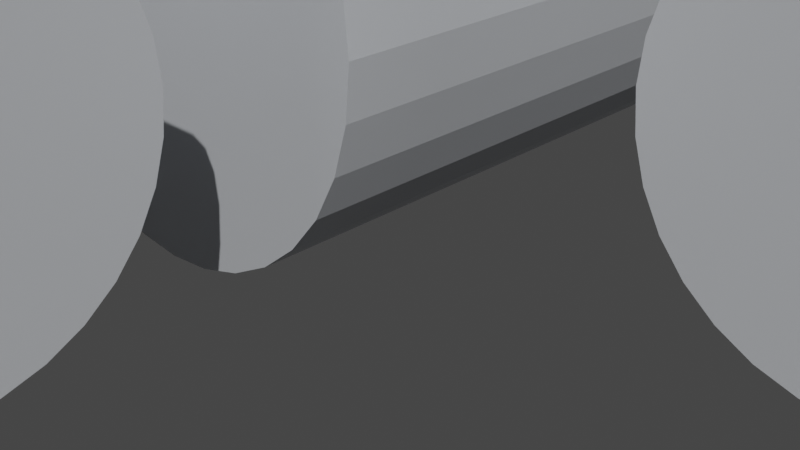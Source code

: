 # Source: MOD-005_Orbitals_Habitat_Alpha.blend  (saved by Blender 3.6.11; exported with 4.5.12 LTS)
import bpy
from mathutils import Matrix  # noqa: F401  (used for matrix-valued properties, if any)

bpy.ops.wm.read_factory_settings(use_empty=True)
scene = bpy.context.scene
scene.name = 'Scene'

# ---- collections
col_collection = bpy.data.collections.new('Collection'); scene.collection.children.link(col_collection)

# ---- materials (node trees are filled in below, after node groups)
mat_titanio = bpy.data.materials.new('Titanio')
mat_titanio.use_transparent_shadow = False
mat_visor = bpy.data.materials.new('Visor')
mat_visor.use_transparent_shadow = False

# ---- material node trees
mat_titanio.use_nodes = True; mat_titanio.node_tree.nodes.clear()
_N = mat_titanio.node_tree.nodes; _L = mat_titanio.node_tree.links
n0 = _N.new('ShaderNodeOutputMaterial'); n0.name = 'Material Output'; n0.location = (0, 0)
n1 = _N.new('ShaderNodeBsdfPrincipled'); n1.name = 'Principled BSDF'; n1.location = (0, 0)
n1.distribution = 'GGX'
n1.subsurface_method = 'RANDOM_WALK_SKIN'
n1.inputs[0].default_value = (0.6, 0.62, 0.65, 1.0)
n1.inputs[1].default_value = 0.6
n1.inputs[3].default_value = 1.45
n1.inputs[27].default_value = (0.0, 0.0, 0.0, 1.0)
n1.inputs[28].default_value = 1.0
_L.new(n1.outputs[0], n0.inputs[0])
n0.is_active_output = True
mat_visor.use_nodes = True; mat_visor.node_tree.nodes.clear()
_N = mat_visor.node_tree.nodes; _L = mat_visor.node_tree.links
n0 = _N.new('ShaderNodeOutputMaterial'); n0.name = 'Material Output'; n0.location = (0, 0)
n1 = _N.new('ShaderNodeBsdfPrincipled'); n1.name = 'Principled BSDF'; n1.location = (0, 0)
n1.distribution = 'GGX'
n1.subsurface_method = 'RANDOM_WALK_SKIN'
n1.inputs[0].default_value = (0.6, 0.85, 0.95, 1.0)
n1.inputs[2].default_value = 0.1
n1.inputs[3].default_value = 1.45
n1.inputs[27].default_value = (0.0, 0.0, 0.0, 1.0)
n1.inputs[28].default_value = 1.0
_L.new(n1.outputs[0], n0.inputs[0])
n0.is_active_output = True

# ---- world
world_world = bpy.data.worlds.new('World'); scene.world = world_world
world_world.use_nodes = True; world_world.node_tree.nodes.clear()
_N = world_world.node_tree.nodes; _L = world_world.node_tree.links
n0 = _N.new('ShaderNodeOutputWorld'); n0.name = 'World Output'; n0.location = (300, 300)
n1 = _N.new('ShaderNodeBackground'); n1.name = 'Background'; n1.location = (10, 300)
n1.inputs[0].default_value = (0.05088, 0.05088, 0.05088, 1.0)
_L.new(n1.outputs[0], n0.inputs[0])
n0.is_active_output = True
world_world.color = (0.05088, 0.05088, 0.05088)
world_world.use_sun_shadow = False
world_world.sun_shadow_jitter_overblur = 0.0

# ---- cameras
cam_camera_005 = bpy.data.cameras.new('Camera.005')

# ---- lights
light_sun_004 = bpy.data.lights.new('Sun.004', 'SUN')
light_sun_004.transmission_factor = 0.0
light_sun_004.energy = 5.0
light_fill_004 = bpy.data.lights.new('Fill.004', 'AREA')
light_fill_004.transmission_factor = 0.0
light_fill_004.energy = 1.571
light_fill_004.shadow_maximum_resolution = 0.006
light_fill_004.use_absolute_resolution = True
light_fill_004.size = 5.0

# ---- meshes
me_cylinder = bpy.data.meshes.new('Cylinder')
me_cylinder.from_pydata([(0.0, 2.5, -3.0), (0.0, 2.5, 3.0), (0.4877, 2.452, -3.0), (0.4877, 2.452, 3.0), (0.9567, 2.31, -3.0), (0.9567, 2.31, 3.0), (1.389, 2.079, -3.0), (1.389, 2.079, 3.0), (1.768, 1.768, -3.0), (1.768, 1.768, 3.0), (2.079, 1.389, -3.0), (2.079, 1.389, 3.0), (2.31, 0.9567, -3.0), (2.31, 0.9567, 3.0), (2.452, 0.4877, -3.0), (2.452, 0.4877, 3.0), (2.5, 0.0, -3.0), (2.5, 0.0, 3.0), (2.452, -0.4877, -3.0), (2.452, -0.4877, 3.0), (2.31, -0.9567, -3.0), (2.31, -0.9567, 3.0), (2.079, -1.389, -3.0), (2.079, -1.389, 3.0), (1.768, -1.768, -3.0), (1.768, -1.768, 3.0), (1.389, -2.079, -3.0), (1.389, -2.079, 3.0), (0.9567, -2.31, -3.0), (0.9567, -2.31, 3.0), (0.4877, -2.452, -3.0), (0.4877, -2.452, 3.0), (0.0, -2.5, -3.0), (0.0, -2.5, 3.0), (-0.4877, -2.452, -3.0), (-0.4877, -2.452, 3.0), (-0.9567, -2.31, -3.0), (-0.9567, -2.31, 3.0), (-1.389, -2.079, -3.0), (-1.389, -2.079, 3.0), (-1.768, -1.768, -3.0), (-1.768, -1.768, 3.0), (-2.079, -1.389, -3.0), (-2.079, -1.389, 3.0), (-2.31, -0.9567, -3.0), (-2.31, -0.9567, 3.0), (-2.452, -0.4877, -3.0), (-2.452, -0.4877, 3.0), (-2.5, 0.0, -3.0), (-2.5, 0.0, 3.0), (-2.452, 0.4877, -3.0), (-2.452, 0.4877, 3.0), (-2.31, 0.9567, -3.0), (-2.31, 0.9567, 3.0), (-2.079, 1.389, -3.0), (-2.079, 1.389, 3.0), (-1.768, 1.768, -3.0), (-1.768, 1.768, 3.0), (-1.389, 2.079, -3.0), (-1.389, 2.079, 3.0), (-0.9567, 2.31, -3.0), (-0.9567, 2.31, 3.0), (-0.4877, 2.452, -3.0), (-0.4877, 2.452, 3.0)], [], [(0, 1, 3, 2), (2, 3, 5, 4), (4, 5, 7, 6), (6, 7, 9, 8), (8, 9, 11, 10), (10, 11, 13, 12), (12, 13, 15, 14), (14, 15, 17, 16), (16, 17, 19, 18), (18, 19, 21, 20), (20, 21, 23, 22), (22, 23, 25, 24), (24, 25, 27, 26), (26, 27, 29, 28), (28, 29, 31, 30), (30, 31, 33, 32), (32, 33, 35, 34), (34, 35, 37, 36), (36, 37, 39, 38), (38, 39, 41, 40), (40, 41, 43, 42), (42, 43, 45, 44), (44, 45, 47, 46), (46, 47, 49, 48), (48, 49, 51, 50), (50, 51, 53, 52), (52, 53, 55, 54), (54, 55, 57, 56), (56, 57, 59, 58), (58, 59, 61, 60), (3, 1, 63, 61, 59, 57, 55, 53, 51, 49, 47, 45, 43, 41, 39, 37, 35, 33, 31, 29, 27, 25, 23, 21, 19, 17, 15, 13, 11, 9, 7, 5), (60, 61, 63, 62), (62, 63, 1, 0), (0, 2, 4, 6, 8, 10, 12, 14, 16, 18, 20, 22, 24, 26, 28, 30, 32, 34, 36, 38, 40, 42, 44, 46, 48, 50, 52, 54, 56, 58, 60, 62)])
_uv = me_cylinder.uv_layers.new(name='UVMap')
_uv.uv.foreach_set('vector', [1.0, 0.5, 1.0, 1.0, 0.9688, 1.0, 0.9688, 0.5, 0.9688, 0.5, 0.9688, 1.0, 0.9375, 1.0, 0.9375, 0.5, 0.9375, 0.5, 0.9375, 1.0, 0.9062, 1.0, 0.9062, 0.5, 0.9062, 0.5, 0.9062, 1.0, 0.875, 1.0, 0.875, 0.5, 0.875, 0.5, 0.875, 1.0, 0.8438, 1.0, 0.8438, 0.5, 0.8438, 0.5, 0.8438, 1.0, 0.8125, 1.0, 0.8125, 0.5, 0.8125, 0.5, 0.8125, 1.0, 0.7812, 1.0, 0.7812, 0.5, 0.7812, 0.5, 0.7812, 1.0, 0.75, 1.0, 0.75, 0.5, 0.75, 0.5, 0.75, 1.0, 0.7188, 1.0, 0.7188, 0.5, 0.7188, 0.5, 0.7188, 1.0, 0.6875, 1.0, 0.6875, 0.5, 0.6875, 0.5, 0.6875, 1.0, 0.6562, 1.0, 0.6562, 0.5, 0.6562, 0.5, 0.6562, 1.0, 0.625, 1.0, 0.625, 0.5, 0.625, 0.5, 0.625, 1.0, 0.5938, 1.0, 0.5938, 0.5, 0.5938, 0.5, 0.5938, 1.0, 0.5625, 1.0, 0.5625, 0.5, 0.5625, 0.5, 0.5625, 1.0, 0.5312, 1.0, 0.5312, 0.5, 0.5312, 0.5, 0.5312, 1.0, 0.5, 1.0, 0.5, 0.5, 0.5, 0.5, 0.5, 1.0, 0.4688, 1.0, 0.4688, 0.5, 0.4688, 0.5, 0.4688, 1.0, 0.4375, 1.0, 0.4375, 0.5, 0.4375, 0.5, 0.4375, 1.0, 0.4062, 1.0, 0.4062, 0.5, 0.4062, 0.5, 0.4062, 1.0, 0.375, 1.0, 0.375, 0.5, 0.375, 0.5, 0.375, 1.0, 0.3438, 1.0, 0.3438, 0.5, 0.3438, 0.5, 0.3438, 1.0, 0.3125, 1.0, 0.3125, 0.5, 0.3125, 0.5, 0.3125, 1.0, 0.2812, 1.0, 0.2812, 0.5, 0.2812, 0.5, 0.2812, 1.0, 0.25, 1.0, 0.25, 0.5, 0.25, 0.5, 0.25, 1.0, 0.2188, 1.0, 0.2188, 0.5, 0.2188, 0.5, 0.2188, 1.0, 0.1875, 1.0, 0.1875, 0.5, 0.1875, 0.5, 0.1875, 1.0, 0.1562, 1.0, 0.1562, 0.5, 0.1562, 0.5, 0.1562, 1.0, 0.125, 1.0, 0.125, 0.5, 0.125, 0.5, 0.125, 1.0, 0.09375, 1.0, 0.09375, 0.5, 0.09375, 0.5, 0.09375, 1.0, 0.0625, 1.0, 0.0625, 0.5, 0.2968, 0.4854, 0.25, 0.49, 0.2032, 0.4854, 0.1582, 0.4717, 0.1167, 0.4496, 0.08029, 0.4197, 0.05045, 0.3833, 0.02827, 0.3418, 0.01461, 0.2968, 0.01, 0.25, 0.01461, 0.2032, 0.02827, 0.1582, 0.05045, 0.1167, 0.08029, 0.08029, 0.1167, 0.05045, 0.1582, 0.02827, 0.2032, 0.01461, 0.25, 0.01, 0.2968, 0.01461, 0.3418, 0.02827, 0.3833, 0.05045, 0.4197, 0.08029, 0.4496, 0.1167, 0.4717, 0.1582, 0.4854, 0.2032, 0.49, 0.25, 0.4854, 0.2968, 0.4717, 0.3418, 0.4496, 0.3833, 0.4197, 0.4197, 0.3833, 0.4496, 0.3418, 0.4717, 0.0625, 0.5, 0.0625, 1.0, 0.03125, 1.0, 0.03125, 0.5, 0.03125, 0.5, 0.03125, 1.0, 0.0, 1.0, 0.0, 0.5, 0.75, 0.49, 0.7968, 0.4854, 0.8418, 0.4717, 0.8833, 0.4496, 0.9197, 0.4197, 0.9496, 0.3833, 0.9717, 0.3418, 0.9854, 0.2968, 0.99, 0.25, 0.9854, 0.2032, 0.9717, 0.1582, 0.9496, 0.1167, 0.9197, 0.08029, 0.8833, 0.05045, 0.8418, 0.02827, 0.7968, 0.01461, 0.75, 0.01, 0.7032, 0.01461, 0.6582, 0.02827, 0.6167, 0.05045, 0.5803, 0.08029, 0.5504, 0.1167, 0.5283, 0.1582, 0.5146, 0.2032, 0.51, 0.25, 0.5146, 0.2968, 0.5283, 0.3418, 0.5504, 0.3833, 0.5803, 0.4197, 0.6167, 0.4496, 0.6582, 0.4717, 0.7032, 0.4854])
me_cylinder.materials.append(mat_titanio)
me_cylinder.update()
me_cylinder_001 = bpy.data.meshes.new('Cylinder.001')
me_cylinder_001.from_pydata([(0.0, 1.8, -2.0), (0.0, 1.8, 2.0), (0.3512, 1.765, -2.0), (0.3512, 1.765, 2.0), (0.6888, 1.663, -2.0), (0.6888, 1.663, 2.0), (1.0, 1.497, -2.0), (1.0, 1.497, 2.0), (1.273, 1.273, -2.0), (1.273, 1.273, 2.0), (1.497, 1.0, -2.0), (1.497, 1.0, 2.0), (1.663, 0.6888, -2.0), (1.663, 0.6888, 2.0), (1.765, 0.3512, -2.0), (1.765, 0.3512, 2.0), (1.8, 0.0, -2.0), (1.8, 0.0, 2.0), (1.765, -0.3512, -2.0), (1.765, -0.3512, 2.0), (1.663, -0.6888, -2.0), (1.663, -0.6888, 2.0), (1.497, -1.0, -2.0), (1.497, -1.0, 2.0), (1.273, -1.273, -2.0), (1.273, -1.273, 2.0), (1.0, -1.497, -2.0), (1.0, -1.497, 2.0), (0.6888, -1.663, -2.0), (0.6888, -1.663, 2.0), (0.3512, -1.765, -2.0), (0.3512, -1.765, 2.0), (0.0, -1.8, -2.0), (0.0, -1.8, 2.0), (-0.3512, -1.765, -2.0), (-0.3512, -1.765, 2.0), (-0.6888, -1.663, -2.0), (-0.6888, -1.663, 2.0), (-1.0, -1.497, -2.0), (-1.0, -1.497, 2.0), (-1.273, -1.273, -2.0), (-1.273, -1.273, 2.0), (-1.497, -1.0, -2.0), (-1.497, -1.0, 2.0), (-1.663, -0.6888, -2.0), (-1.663, -0.6888, 2.0), (-1.765, -0.3512, -2.0), (-1.765, -0.3512, 2.0), (-1.8, 0.0, -2.0), (-1.8, 0.0, 2.0), (-1.765, 0.3512, -2.0), (-1.765, 0.3512, 2.0), (-1.663, 0.6888, -2.0), (-1.663, 0.6888, 2.0), (-1.497, 1.0, -2.0), (-1.497, 1.0, 2.0), (-1.273, 1.273, -2.0), (-1.273, 1.273, 2.0), (-1.0, 1.497, -2.0), (-1.0, 1.497, 2.0), (-0.6888, 1.663, -2.0), (-0.6888, 1.663, 2.0), (-0.3512, 1.765, -2.0), (-0.3512, 1.765, 2.0)], [], [(0, 1, 3, 2), (2, 3, 5, 4), (4, 5, 7, 6), (6, 7, 9, 8), (8, 9, 11, 10), (10, 11, 13, 12), (12, 13, 15, 14), (14, 15, 17, 16), (16, 17, 19, 18), (18, 19, 21, 20), (20, 21, 23, 22), (22, 23, 25, 24), (24, 25, 27, 26), (26, 27, 29, 28), (28, 29, 31, 30), (30, 31, 33, 32), (32, 33, 35, 34), (34, 35, 37, 36), (36, 37, 39, 38), (38, 39, 41, 40), (40, 41, 43, 42), (42, 43, 45, 44), (44, 45, 47, 46), (46, 47, 49, 48), (48, 49, 51, 50), (50, 51, 53, 52), (52, 53, 55, 54), (54, 55, 57, 56), (56, 57, 59, 58), (58, 59, 61, 60), (3, 1, 63, 61, 59, 57, 55, 53, 51, 49, 47, 45, 43, 41, 39, 37, 35, 33, 31, 29, 27, 25, 23, 21, 19, 17, 15, 13, 11, 9, 7, 5), (60, 61, 63, 62), (62, 63, 1, 0), (0, 2, 4, 6, 8, 10, 12, 14, 16, 18, 20, 22, 24, 26, 28, 30, 32, 34, 36, 38, 40, 42, 44, 46, 48, 50, 52, 54, 56, 58, 60, 62)])
_uv = me_cylinder_001.uv_layers.new(name='UVMap')
_uv.uv.foreach_set('vector', [1.0, 0.5, 1.0, 1.0, 0.9688, 1.0, 0.9688, 0.5, 0.9688, 0.5, 0.9688, 1.0, 0.9375, 1.0, 0.9375, 0.5, 0.9375, 0.5, 0.9375, 1.0, 0.9062, 1.0, 0.9062, 0.5, 0.9062, 0.5, 0.9062, 1.0, 0.875, 1.0, 0.875, 0.5, 0.875, 0.5, 0.875, 1.0, 0.8438, 1.0, 0.8438, 0.5, 0.8438, 0.5, 0.8438, 1.0, 0.8125, 1.0, 0.8125, 0.5, 0.8125, 0.5, 0.8125, 1.0, 0.7812, 1.0, 0.7812, 0.5, 0.7812, 0.5, 0.7812, 1.0, 0.75, 1.0, 0.75, 0.5, 0.75, 0.5, 0.75, 1.0, 0.7188, 1.0, 0.7188, 0.5, 0.7188, 0.5, 0.7188, 1.0, 0.6875, 1.0, 0.6875, 0.5, 0.6875, 0.5, 0.6875, 1.0, 0.6562, 1.0, 0.6562, 0.5, 0.6562, 0.5, 0.6562, 1.0, 0.625, 1.0, 0.625, 0.5, 0.625, 0.5, 0.625, 1.0, 0.5938, 1.0, 0.5938, 0.5, 0.5938, 0.5, 0.5938, 1.0, 0.5625, 1.0, 0.5625, 0.5, 0.5625, 0.5, 0.5625, 1.0, 0.5312, 1.0, 0.5312, 0.5, 0.5312, 0.5, 0.5312, 1.0, 0.5, 1.0, 0.5, 0.5, 0.5, 0.5, 0.5, 1.0, 0.4688, 1.0, 0.4688, 0.5, 0.4688, 0.5, 0.4688, 1.0, 0.4375, 1.0, 0.4375, 0.5, 0.4375, 0.5, 0.4375, 1.0, 0.4062, 1.0, 0.4062, 0.5, 0.4062, 0.5, 0.4062, 1.0, 0.375, 1.0, 0.375, 0.5, 0.375, 0.5, 0.375, 1.0, 0.3438, 1.0, 0.3438, 0.5, 0.3438, 0.5, 0.3438, 1.0, 0.3125, 1.0, 0.3125, 0.5, 0.3125, 0.5, 0.3125, 1.0, 0.2812, 1.0, 0.2812, 0.5, 0.2812, 0.5, 0.2812, 1.0, 0.25, 1.0, 0.25, 0.5, 0.25, 0.5, 0.25, 1.0, 0.2188, 1.0, 0.2188, 0.5, 0.2188, 0.5, 0.2188, 1.0, 0.1875, 1.0, 0.1875, 0.5, 0.1875, 0.5, 0.1875, 1.0, 0.1562, 1.0, 0.1562, 0.5, 0.1562, 0.5, 0.1562, 1.0, 0.125, 1.0, 0.125, 0.5, 0.125, 0.5, 0.125, 1.0, 0.09375, 1.0, 0.09375, 0.5, 0.09375, 0.5, 0.09375, 1.0, 0.0625, 1.0, 0.0625, 0.5, 0.2968, 0.4854, 0.25, 0.49, 0.2032, 0.4854, 0.1582, 0.4717, 0.1167, 0.4496, 0.08029, 0.4197, 0.05045, 0.3833, 0.02827, 0.3418, 0.01461, 0.2968, 0.01, 0.25, 0.01461, 0.2032, 0.02827, 0.1582, 0.05045, 0.1167, 0.08029, 0.08029, 0.1167, 0.05045, 0.1582, 0.02827, 0.2032, 0.01461, 0.25, 0.01, 0.2968, 0.01461, 0.3418, 0.02827, 0.3833, 0.05045, 0.4197, 0.08029, 0.4496, 0.1167, 0.4717, 0.1582, 0.4854, 0.2032, 0.49, 0.25, 0.4854, 0.2968, 0.4717, 0.3418, 0.4496, 0.3833, 0.4197, 0.4197, 0.3833, 0.4496, 0.3418, 0.4717, 0.0625, 0.5, 0.0625, 1.0, 0.03125, 1.0, 0.03125, 0.5, 0.03125, 0.5, 0.03125, 1.0, 0.0, 1.0, 0.0, 0.5, 0.75, 0.49, 0.7968, 0.4854, 0.8418, 0.4717, 0.8833, 0.4496, 0.9197, 0.4197, 0.9496, 0.3833, 0.9717, 0.3418, 0.9854, 0.2968, 0.99, 0.25, 0.9854, 0.2032, 0.9717, 0.1582, 0.9496, 0.1167, 0.9197, 0.08029, 0.8833, 0.05045, 0.8418, 0.02827, 0.7968, 0.01461, 0.75, 0.01, 0.7032, 0.01461, 0.6582, 0.02827, 0.6167, 0.05045, 0.5803, 0.08029, 0.5504, 0.1167, 0.5283, 0.1582, 0.5146, 0.2032, 0.51, 0.25, 0.5146, 0.2968, 0.5283, 0.3418, 0.5504, 0.3833, 0.5803, 0.4197, 0.6167, 0.4496, 0.6582, 0.4717, 0.7032, 0.4854])
me_cylinder_001.materials.append(mat_titanio)
me_cylinder_001.update()
me_cube = bpy.data.meshes.new('Cube')
me_cube.from_pydata([(-1.0, -1.0, -1.0), (-1.0, -1.0, 1.0), (-1.0, 1.0, -1.0), (-1.0, 1.0, 1.0), (1.0, -1.0, -1.0), (1.0, -1.0, 1.0), (1.0, 1.0, -1.0), (1.0, 1.0, 1.0)], [], [(0, 1, 3, 2), (2, 3, 7, 6), (6, 7, 5, 4), (4, 5, 1, 0), (2, 6, 4, 0), (7, 3, 1, 5)])
_uv = me_cube.uv_layers.new(name='UVMap')
_uv.uv.foreach_set('vector', [0.375, 0.0, 0.625, 0.0, 0.625, 0.25, 0.375, 0.25, 0.375, 0.25, 0.625, 0.25, 0.625, 0.5, 0.375, 0.5, 0.375, 0.5, 0.625, 0.5, 0.625, 0.75, 0.375, 0.75, 0.375, 0.75, 0.625, 0.75, 0.625, 1.0, 0.375, 1.0, 0.125, 0.5, 0.375, 0.5, 0.375, 0.75, 0.125, 0.75, 0.625, 0.5, 0.875, 0.5, 0.875, 0.75, 0.625, 0.75])
me_cube.update()
me_cube_001 = bpy.data.meshes.new('Cube.001')
me_cube_001.from_pydata([(-1.0, -1.0, -1.0), (-1.0, -1.0, 1.0), (-1.0, 1.0, -1.0), (-1.0, 1.0, 1.0), (1.0, -1.0, -1.0), (1.0, -1.0, 1.0), (1.0, 1.0, -1.0), (1.0, 1.0, 1.0)], [], [(0, 1, 3, 2), (2, 3, 7, 6), (6, 7, 5, 4), (4, 5, 1, 0), (2, 6, 4, 0), (7, 3, 1, 5)])
_uv = me_cube_001.uv_layers.new(name='UVMap')
_uv.uv.foreach_set('vector', [0.375, 0.0, 0.625, 0.0, 0.625, 0.25, 0.375, 0.25, 0.375, 0.25, 0.625, 0.25, 0.625, 0.5, 0.375, 0.5, 0.375, 0.5, 0.625, 0.5, 0.625, 0.75, 0.375, 0.75, 0.375, 0.75, 0.625, 0.75, 0.625, 1.0, 0.375, 1.0, 0.125, 0.5, 0.375, 0.5, 0.375, 0.75, 0.125, 0.75, 0.625, 0.5, 0.875, 0.5, 0.875, 0.75, 0.625, 0.75])
me_cube_001.materials.append(mat_visor)
me_cube_001.update()
me_cube_002 = bpy.data.meshes.new('Cube.002')
me_cube_002.from_pydata([(-1.0, -1.0, -1.0), (-1.0, -1.0, 1.0), (-1.0, 1.0, -1.0), (-1.0, 1.0, 1.0), (1.0, -1.0, -1.0), (1.0, -1.0, 1.0), (1.0, 1.0, -1.0), (1.0, 1.0, 1.0)], [], [(0, 1, 3, 2), (2, 3, 7, 6), (6, 7, 5, 4), (4, 5, 1, 0), (2, 6, 4, 0), (7, 3, 1, 5)])
_uv = me_cube_002.uv_layers.new(name='UVMap')
_uv.uv.foreach_set('vector', [0.375, 0.0, 0.625, 0.0, 0.625, 0.25, 0.375, 0.25, 0.375, 0.25, 0.625, 0.25, 0.625, 0.5, 0.375, 0.5, 0.375, 0.5, 0.625, 0.5, 0.625, 0.75, 0.375, 0.75, 0.375, 0.75, 0.625, 0.75, 0.625, 1.0, 0.375, 1.0, 0.125, 0.5, 0.375, 0.5, 0.375, 0.75, 0.125, 0.75, 0.625, 0.5, 0.875, 0.5, 0.875, 0.75, 0.625, 0.75])
me_cube_002.update()
me_cube_003 = bpy.data.meshes.new('Cube.003')
me_cube_003.from_pydata([(-1.0, -1.0, -1.0), (-1.0, -1.0, 1.0), (-1.0, 1.0, -1.0), (-1.0, 1.0, 1.0), (1.0, -1.0, -1.0), (1.0, -1.0, 1.0), (1.0, 1.0, -1.0), (1.0, 1.0, 1.0)], [], [(0, 1, 3, 2), (2, 3, 7, 6), (6, 7, 5, 4), (4, 5, 1, 0), (2, 6, 4, 0), (7, 3, 1, 5)])
_uv = me_cube_003.uv_layers.new(name='UVMap')
_uv.uv.foreach_set('vector', [0.375, 0.0, 0.625, 0.0, 0.625, 0.25, 0.375, 0.25, 0.375, 0.25, 0.625, 0.25, 0.625, 0.5, 0.375, 0.5, 0.375, 0.5, 0.625, 0.5, 0.625, 0.75, 0.375, 0.75, 0.375, 0.75, 0.625, 0.75, 0.625, 1.0, 0.375, 1.0, 0.125, 0.5, 0.375, 0.5, 0.375, 0.75, 0.125, 0.75, 0.625, 0.5, 0.875, 0.5, 0.875, 0.75, 0.625, 0.75])
me_cube_003.update()
me_cylinder_002 = bpy.data.meshes.new('Cylinder.002')
me_cylinder_002.from_pydata([(0.0, 1.8, -2.0), (0.0, 1.8, 2.0), (0.3512, 1.765, -2.0), (0.3512, 1.765, 2.0), (0.6888, 1.663, -2.0), (0.6888, 1.663, 2.0), (1.0, 1.497, -2.0), (1.0, 1.497, 2.0), (1.273, 1.273, -2.0), (1.273, 1.273, 2.0), (1.497, 1.0, -2.0), (1.497, 1.0, 2.0), (1.663, 0.6888, -2.0), (1.663, 0.6888, 2.0), (1.765, 0.3512, -2.0), (1.765, 0.3512, 2.0), (1.8, 0.0, -2.0), (1.8, 0.0, 2.0), (1.765, -0.3512, -2.0), (1.765, -0.3512, 2.0), (1.663, -0.6888, -2.0), (1.663, -0.6888, 2.0), (1.497, -1.0, -2.0), (1.497, -1.0, 2.0), (1.273, -1.273, -2.0), (1.273, -1.273, 2.0), (1.0, -1.497, -2.0), (1.0, -1.497, 2.0), (0.6888, -1.663, -2.0), (0.6888, -1.663, 2.0), (0.3512, -1.765, -2.0), (0.3512, -1.765, 2.0), (0.0, -1.8, -2.0), (0.0, -1.8, 2.0), (-0.3512, -1.765, -2.0), (-0.3512, -1.765, 2.0), (-0.6888, -1.663, -2.0), (-0.6888, -1.663, 2.0), (-1.0, -1.497, -2.0), (-1.0, -1.497, 2.0), (-1.273, -1.273, -2.0), (-1.273, -1.273, 2.0), (-1.497, -1.0, -2.0), (-1.497, -1.0, 2.0), (-1.663, -0.6888, -2.0), (-1.663, -0.6888, 2.0), (-1.765, -0.3512, -2.0), (-1.765, -0.3512, 2.0), (-1.8, 0.0, -2.0), (-1.8, 0.0, 2.0), (-1.765, 0.3512, -2.0), (-1.765, 0.3512, 2.0), (-1.663, 0.6888, -2.0), (-1.663, 0.6888, 2.0), (-1.497, 1.0, -2.0), (-1.497, 1.0, 2.0), (-1.273, 1.273, -2.0), (-1.273, 1.273, 2.0), (-1.0, 1.497, -2.0), (-1.0, 1.497, 2.0), (-0.6888, 1.663, -2.0), (-0.6888, 1.663, 2.0), (-0.3512, 1.765, -2.0), (-0.3512, 1.765, 2.0)], [], [(0, 1, 3, 2), (2, 3, 5, 4), (4, 5, 7, 6), (6, 7, 9, 8), (8, 9, 11, 10), (10, 11, 13, 12), (12, 13, 15, 14), (14, 15, 17, 16), (16, 17, 19, 18), (18, 19, 21, 20), (20, 21, 23, 22), (22, 23, 25, 24), (24, 25, 27, 26), (26, 27, 29, 28), (28, 29, 31, 30), (30, 31, 33, 32), (32, 33, 35, 34), (34, 35, 37, 36), (36, 37, 39, 38), (38, 39, 41, 40), (40, 41, 43, 42), (42, 43, 45, 44), (44, 45, 47, 46), (46, 47, 49, 48), (48, 49, 51, 50), (50, 51, 53, 52), (52, 53, 55, 54), (54, 55, 57, 56), (56, 57, 59, 58), (58, 59, 61, 60), (3, 1, 63, 61, 59, 57, 55, 53, 51, 49, 47, 45, 43, 41, 39, 37, 35, 33, 31, 29, 27, 25, 23, 21, 19, 17, 15, 13, 11, 9, 7, 5), (60, 61, 63, 62), (62, 63, 1, 0), (0, 2, 4, 6, 8, 10, 12, 14, 16, 18, 20, 22, 24, 26, 28, 30, 32, 34, 36, 38, 40, 42, 44, 46, 48, 50, 52, 54, 56, 58, 60, 62)])
_uv = me_cylinder_002.uv_layers.new(name='UVMap')
_uv.uv.foreach_set('vector', [1.0, 0.5, 1.0, 1.0, 0.9688, 1.0, 0.9688, 0.5, 0.9688, 0.5, 0.9688, 1.0, 0.9375, 1.0, 0.9375, 0.5, 0.9375, 0.5, 0.9375, 1.0, 0.9062, 1.0, 0.9062, 0.5, 0.9062, 0.5, 0.9062, 1.0, 0.875, 1.0, 0.875, 0.5, 0.875, 0.5, 0.875, 1.0, 0.8438, 1.0, 0.8438, 0.5, 0.8438, 0.5, 0.8438, 1.0, 0.8125, 1.0, 0.8125, 0.5, 0.8125, 0.5, 0.8125, 1.0, 0.7812, 1.0, 0.7812, 0.5, 0.7812, 0.5, 0.7812, 1.0, 0.75, 1.0, 0.75, 0.5, 0.75, 0.5, 0.75, 1.0, 0.7188, 1.0, 0.7188, 0.5, 0.7188, 0.5, 0.7188, 1.0, 0.6875, 1.0, 0.6875, 0.5, 0.6875, 0.5, 0.6875, 1.0, 0.6562, 1.0, 0.6562, 0.5, 0.6562, 0.5, 0.6562, 1.0, 0.625, 1.0, 0.625, 0.5, 0.625, 0.5, 0.625, 1.0, 0.5938, 1.0, 0.5938, 0.5, 0.5938, 0.5, 0.5938, 1.0, 0.5625, 1.0, 0.5625, 0.5, 0.5625, 0.5, 0.5625, 1.0, 0.5312, 1.0, 0.5312, 0.5, 0.5312, 0.5, 0.5312, 1.0, 0.5, 1.0, 0.5, 0.5, 0.5, 0.5, 0.5, 1.0, 0.4688, 1.0, 0.4688, 0.5, 0.4688, 0.5, 0.4688, 1.0, 0.4375, 1.0, 0.4375, 0.5, 0.4375, 0.5, 0.4375, 1.0, 0.4062, 1.0, 0.4062, 0.5, 0.4062, 0.5, 0.4062, 1.0, 0.375, 1.0, 0.375, 0.5, 0.375, 0.5, 0.375, 1.0, 0.3438, 1.0, 0.3438, 0.5, 0.3438, 0.5, 0.3438, 1.0, 0.3125, 1.0, 0.3125, 0.5, 0.3125, 0.5, 0.3125, 1.0, 0.2812, 1.0, 0.2812, 0.5, 0.2812, 0.5, 0.2812, 1.0, 0.25, 1.0, 0.25, 0.5, 0.25, 0.5, 0.25, 1.0, 0.2188, 1.0, 0.2188, 0.5, 0.2188, 0.5, 0.2188, 1.0, 0.1875, 1.0, 0.1875, 0.5, 0.1875, 0.5, 0.1875, 1.0, 0.1562, 1.0, 0.1562, 0.5, 0.1562, 0.5, 0.1562, 1.0, 0.125, 1.0, 0.125, 0.5, 0.125, 0.5, 0.125, 1.0, 0.09375, 1.0, 0.09375, 0.5, 0.09375, 0.5, 0.09375, 1.0, 0.0625, 1.0, 0.0625, 0.5, 0.2968, 0.4854, 0.25, 0.49, 0.2032, 0.4854, 0.1582, 0.4717, 0.1167, 0.4496, 0.08029, 0.4197, 0.05045, 0.3833, 0.02827, 0.3418, 0.01461, 0.2968, 0.01, 0.25, 0.01461, 0.2032, 0.02827, 0.1582, 0.05045, 0.1167, 0.08029, 0.08029, 0.1167, 0.05045, 0.1582, 0.02827, 0.2032, 0.01461, 0.25, 0.01, 0.2968, 0.01461, 0.3418, 0.02827, 0.3833, 0.05045, 0.4197, 0.08029, 0.4496, 0.1167, 0.4717, 0.1582, 0.4854, 0.2032, 0.49, 0.25, 0.4854, 0.2968, 0.4717, 0.3418, 0.4496, 0.3833, 0.4197, 0.4197, 0.3833, 0.4496, 0.3418, 0.4717, 0.0625, 0.5, 0.0625, 1.0, 0.03125, 1.0, 0.03125, 0.5, 0.03125, 0.5, 0.03125, 1.0, 0.0, 1.0, 0.0, 0.5, 0.75, 0.49, 0.7968, 0.4854, 0.8418, 0.4717, 0.8833, 0.4496, 0.9197, 0.4197, 0.9496, 0.3833, 0.9717, 0.3418, 0.9854, 0.2968, 0.99, 0.25, 0.9854, 0.2032, 0.9717, 0.1582, 0.9496, 0.1167, 0.9197, 0.08029, 0.8833, 0.05045, 0.8418, 0.02827, 0.7968, 0.01461, 0.75, 0.01, 0.7032, 0.01461, 0.6582, 0.02827, 0.6167, 0.05045, 0.5803, 0.08029, 0.5504, 0.1167, 0.5283, 0.1582, 0.5146, 0.2032, 0.51, 0.25, 0.5146, 0.2968, 0.5283, 0.3418, 0.5504, 0.3833, 0.5803, 0.4197, 0.6167, 0.4496, 0.6582, 0.4717, 0.7032, 0.4854])
me_cylinder_002.materials.append(mat_titanio)
me_cylinder_002.update()
me_cube_004 = bpy.data.meshes.new('Cube.004')
me_cube_004.from_pydata([(-1.0, -1.0, -1.0), (-1.0, -1.0, 1.0), (-1.0, 1.0, -1.0), (-1.0, 1.0, 1.0), (1.0, -1.0, -1.0), (1.0, -1.0, 1.0), (1.0, 1.0, -1.0), (1.0, 1.0, 1.0)], [], [(0, 1, 3, 2), (2, 3, 7, 6), (6, 7, 5, 4), (4, 5, 1, 0), (2, 6, 4, 0), (7, 3, 1, 5)])
_uv = me_cube_004.uv_layers.new(name='UVMap')
_uv.uv.foreach_set('vector', [0.375, 0.0, 0.625, 0.0, 0.625, 0.25, 0.375, 0.25, 0.375, 0.25, 0.625, 0.25, 0.625, 0.5, 0.375, 0.5, 0.375, 0.5, 0.625, 0.5, 0.625, 0.75, 0.375, 0.75, 0.375, 0.75, 0.625, 0.75, 0.625, 1.0, 0.375, 1.0, 0.125, 0.5, 0.375, 0.5, 0.375, 0.75, 0.125, 0.75, 0.625, 0.5, 0.875, 0.5, 0.875, 0.75, 0.625, 0.75])
me_cube_004.update()
me_cube_005 = bpy.data.meshes.new('Cube.005')
me_cube_005.from_pydata([(-1.0, -1.0, -1.0), (-1.0, -1.0, 1.0), (-1.0, 1.0, -1.0), (-1.0, 1.0, 1.0), (1.0, -1.0, -1.0), (1.0, -1.0, 1.0), (1.0, 1.0, -1.0), (1.0, 1.0, 1.0)], [], [(0, 1, 3, 2), (2, 3, 7, 6), (6, 7, 5, 4), (4, 5, 1, 0), (2, 6, 4, 0), (7, 3, 1, 5)])
_uv = me_cube_005.uv_layers.new(name='UVMap')
_uv.uv.foreach_set('vector', [0.375, 0.0, 0.625, 0.0, 0.625, 0.25, 0.375, 0.25, 0.375, 0.25, 0.625, 0.25, 0.625, 0.5, 0.375, 0.5, 0.375, 0.5, 0.625, 0.5, 0.625, 0.75, 0.375, 0.75, 0.375, 0.75, 0.625, 0.75, 0.625, 1.0, 0.375, 1.0, 0.125, 0.5, 0.375, 0.5, 0.375, 0.75, 0.125, 0.75, 0.625, 0.5, 0.875, 0.5, 0.875, 0.75, 0.625, 0.75])
me_cube_005.materials.append(mat_visor)
me_cube_005.update()
me_cube_006 = bpy.data.meshes.new('Cube.006')
me_cube_006.from_pydata([(-1.0, -1.0, -1.0), (-1.0, -1.0, 1.0), (-1.0, 1.0, -1.0), (-1.0, 1.0, 1.0), (1.0, -1.0, -1.0), (1.0, -1.0, 1.0), (1.0, 1.0, -1.0), (1.0, 1.0, 1.0)], [], [(0, 1, 3, 2), (2, 3, 7, 6), (6, 7, 5, 4), (4, 5, 1, 0), (2, 6, 4, 0), (7, 3, 1, 5)])
_uv = me_cube_006.uv_layers.new(name='UVMap')
_uv.uv.foreach_set('vector', [0.375, 0.0, 0.625, 0.0, 0.625, 0.25, 0.375, 0.25, 0.375, 0.25, 0.625, 0.25, 0.625, 0.5, 0.375, 0.5, 0.375, 0.5, 0.625, 0.5, 0.625, 0.75, 0.375, 0.75, 0.375, 0.75, 0.625, 0.75, 0.625, 1.0, 0.375, 1.0, 0.125, 0.5, 0.375, 0.5, 0.375, 0.75, 0.125, 0.75, 0.625, 0.5, 0.875, 0.5, 0.875, 0.75, 0.625, 0.75])
me_cube_006.update()
me_cube_007 = bpy.data.meshes.new('Cube.007')
me_cube_007.from_pydata([(-1.0, -1.0, -1.0), (-1.0, -1.0, 1.0), (-1.0, 1.0, -1.0), (-1.0, 1.0, 1.0), (1.0, -1.0, -1.0), (1.0, -1.0, 1.0), (1.0, 1.0, -1.0), (1.0, 1.0, 1.0)], [], [(0, 1, 3, 2), (2, 3, 7, 6), (6, 7, 5, 4), (4, 5, 1, 0), (2, 6, 4, 0), (7, 3, 1, 5)])
_uv = me_cube_007.uv_layers.new(name='UVMap')
_uv.uv.foreach_set('vector', [0.375, 0.0, 0.625, 0.0, 0.625, 0.25, 0.375, 0.25, 0.375, 0.25, 0.625, 0.25, 0.625, 0.5, 0.375, 0.5, 0.375, 0.5, 0.625, 0.5, 0.625, 0.75, 0.375, 0.75, 0.375, 0.75, 0.625, 0.75, 0.625, 1.0, 0.375, 1.0, 0.125, 0.5, 0.375, 0.5, 0.375, 0.75, 0.125, 0.75, 0.625, 0.5, 0.875, 0.5, 0.875, 0.75, 0.625, 0.75])
me_cube_007.update()
me_cylinder_003 = bpy.data.meshes.new('Cylinder.003')
me_cylinder_003.from_pydata([(0.0, 1.8, -2.0), (0.0, 1.8, 2.0), (0.3512, 1.765, -2.0), (0.3512, 1.765, 2.0), (0.6888, 1.663, -2.0), (0.6888, 1.663, 2.0), (1.0, 1.497, -2.0), (1.0, 1.497, 2.0), (1.273, 1.273, -2.0), (1.273, 1.273, 2.0), (1.497, 1.0, -2.0), (1.497, 1.0, 2.0), (1.663, 0.6888, -2.0), (1.663, 0.6888, 2.0), (1.765, 0.3512, -2.0), (1.765, 0.3512, 2.0), (1.8, 0.0, -2.0), (1.8, 0.0, 2.0), (1.765, -0.3512, -2.0), (1.765, -0.3512, 2.0), (1.663, -0.6888, -2.0), (1.663, -0.6888, 2.0), (1.497, -1.0, -2.0), (1.497, -1.0, 2.0), (1.273, -1.273, -2.0), (1.273, -1.273, 2.0), (1.0, -1.497, -2.0), (1.0, -1.497, 2.0), (0.6888, -1.663, -2.0), (0.6888, -1.663, 2.0), (0.3512, -1.765, -2.0), (0.3512, -1.765, 2.0), (0.0, -1.8, -2.0), (0.0, -1.8, 2.0), (-0.3512, -1.765, -2.0), (-0.3512, -1.765, 2.0), (-0.6888, -1.663, -2.0), (-0.6888, -1.663, 2.0), (-1.0, -1.497, -2.0), (-1.0, -1.497, 2.0), (-1.273, -1.273, -2.0), (-1.273, -1.273, 2.0), (-1.497, -1.0, -2.0), (-1.497, -1.0, 2.0), (-1.663, -0.6888, -2.0), (-1.663, -0.6888, 2.0), (-1.765, -0.3512, -2.0), (-1.765, -0.3512, 2.0), (-1.8, 0.0, -2.0), (-1.8, 0.0, 2.0), (-1.765, 0.3512, -2.0), (-1.765, 0.3512, 2.0), (-1.663, 0.6888, -2.0), (-1.663, 0.6888, 2.0), (-1.497, 1.0, -2.0), (-1.497, 1.0, 2.0), (-1.273, 1.273, -2.0), (-1.273, 1.273, 2.0), (-1.0, 1.497, -2.0), (-1.0, 1.497, 2.0), (-0.6888, 1.663, -2.0), (-0.6888, 1.663, 2.0), (-0.3512, 1.765, -2.0), (-0.3512, 1.765, 2.0)], [], [(0, 1, 3, 2), (2, 3, 5, 4), (4, 5, 7, 6), (6, 7, 9, 8), (8, 9, 11, 10), (10, 11, 13, 12), (12, 13, 15, 14), (14, 15, 17, 16), (16, 17, 19, 18), (18, 19, 21, 20), (20, 21, 23, 22), (22, 23, 25, 24), (24, 25, 27, 26), (26, 27, 29, 28), (28, 29, 31, 30), (30, 31, 33, 32), (32, 33, 35, 34), (34, 35, 37, 36), (36, 37, 39, 38), (38, 39, 41, 40), (40, 41, 43, 42), (42, 43, 45, 44), (44, 45, 47, 46), (46, 47, 49, 48), (48, 49, 51, 50), (50, 51, 53, 52), (52, 53, 55, 54), (54, 55, 57, 56), (56, 57, 59, 58), (58, 59, 61, 60), (3, 1, 63, 61, 59, 57, 55, 53, 51, 49, 47, 45, 43, 41, 39, 37, 35, 33, 31, 29, 27, 25, 23, 21, 19, 17, 15, 13, 11, 9, 7, 5), (60, 61, 63, 62), (62, 63, 1, 0), (0, 2, 4, 6, 8, 10, 12, 14, 16, 18, 20, 22, 24, 26, 28, 30, 32, 34, 36, 38, 40, 42, 44, 46, 48, 50, 52, 54, 56, 58, 60, 62)])
_uv = me_cylinder_003.uv_layers.new(name='UVMap')
_uv.uv.foreach_set('vector', [1.0, 0.5, 1.0, 1.0, 0.9688, 1.0, 0.9688, 0.5, 0.9688, 0.5, 0.9688, 1.0, 0.9375, 1.0, 0.9375, 0.5, 0.9375, 0.5, 0.9375, 1.0, 0.9062, 1.0, 0.9062, 0.5, 0.9062, 0.5, 0.9062, 1.0, 0.875, 1.0, 0.875, 0.5, 0.875, 0.5, 0.875, 1.0, 0.8438, 1.0, 0.8438, 0.5, 0.8438, 0.5, 0.8438, 1.0, 0.8125, 1.0, 0.8125, 0.5, 0.8125, 0.5, 0.8125, 1.0, 0.7812, 1.0, 0.7812, 0.5, 0.7812, 0.5, 0.7812, 1.0, 0.75, 1.0, 0.75, 0.5, 0.75, 0.5, 0.75, 1.0, 0.7188, 1.0, 0.7188, 0.5, 0.7188, 0.5, 0.7188, 1.0, 0.6875, 1.0, 0.6875, 0.5, 0.6875, 0.5, 0.6875, 1.0, 0.6562, 1.0, 0.6562, 0.5, 0.6562, 0.5, 0.6562, 1.0, 0.625, 1.0, 0.625, 0.5, 0.625, 0.5, 0.625, 1.0, 0.5938, 1.0, 0.5938, 0.5, 0.5938, 0.5, 0.5938, 1.0, 0.5625, 1.0, 0.5625, 0.5, 0.5625, 0.5, 0.5625, 1.0, 0.5312, 1.0, 0.5312, 0.5, 0.5312, 0.5, 0.5312, 1.0, 0.5, 1.0, 0.5, 0.5, 0.5, 0.5, 0.5, 1.0, 0.4688, 1.0, 0.4688, 0.5, 0.4688, 0.5, 0.4688, 1.0, 0.4375, 1.0, 0.4375, 0.5, 0.4375, 0.5, 0.4375, 1.0, 0.4062, 1.0, 0.4062, 0.5, 0.4062, 0.5, 0.4062, 1.0, 0.375, 1.0, 0.375, 0.5, 0.375, 0.5, 0.375, 1.0, 0.3438, 1.0, 0.3438, 0.5, 0.3438, 0.5, 0.3438, 1.0, 0.3125, 1.0, 0.3125, 0.5, 0.3125, 0.5, 0.3125, 1.0, 0.2812, 1.0, 0.2812, 0.5, 0.2812, 0.5, 0.2812, 1.0, 0.25, 1.0, 0.25, 0.5, 0.25, 0.5, 0.25, 1.0, 0.2188, 1.0, 0.2188, 0.5, 0.2188, 0.5, 0.2188, 1.0, 0.1875, 1.0, 0.1875, 0.5, 0.1875, 0.5, 0.1875, 1.0, 0.1562, 1.0, 0.1562, 0.5, 0.1562, 0.5, 0.1562, 1.0, 0.125, 1.0, 0.125, 0.5, 0.125, 0.5, 0.125, 1.0, 0.09375, 1.0, 0.09375, 0.5, 0.09375, 0.5, 0.09375, 1.0, 0.0625, 1.0, 0.0625, 0.5, 0.2968, 0.4854, 0.25, 0.49, 0.2032, 0.4854, 0.1582, 0.4717, 0.1167, 0.4496, 0.08029, 0.4197, 0.05045, 0.3833, 0.02827, 0.3418, 0.01461, 0.2968, 0.01, 0.25, 0.01461, 0.2032, 0.02827, 0.1582, 0.05045, 0.1167, 0.08029, 0.08029, 0.1167, 0.05045, 0.1582, 0.02827, 0.2032, 0.01461, 0.25, 0.01, 0.2968, 0.01461, 0.3418, 0.02827, 0.3833, 0.05045, 0.4197, 0.08029, 0.4496, 0.1167, 0.4717, 0.1582, 0.4854, 0.2032, 0.49, 0.25, 0.4854, 0.2968, 0.4717, 0.3418, 0.4496, 0.3833, 0.4197, 0.4197, 0.3833, 0.4496, 0.3418, 0.4717, 0.0625, 0.5, 0.0625, 1.0, 0.03125, 1.0, 0.03125, 0.5, 0.03125, 0.5, 0.03125, 1.0, 0.0, 1.0, 0.0, 0.5, 0.75, 0.49, 0.7968, 0.4854, 0.8418, 0.4717, 0.8833, 0.4496, 0.9197, 0.4197, 0.9496, 0.3833, 0.9717, 0.3418, 0.9854, 0.2968, 0.99, 0.25, 0.9854, 0.2032, 0.9717, 0.1582, 0.9496, 0.1167, 0.9197, 0.08029, 0.8833, 0.05045, 0.8418, 0.02827, 0.7968, 0.01461, 0.75, 0.01, 0.7032, 0.01461, 0.6582, 0.02827, 0.6167, 0.05045, 0.5803, 0.08029, 0.5504, 0.1167, 0.5283, 0.1582, 0.5146, 0.2032, 0.51, 0.25, 0.5146, 0.2968, 0.5283, 0.3418, 0.5504, 0.3833, 0.5803, 0.4197, 0.6167, 0.4496, 0.6582, 0.4717, 0.7032, 0.4854])
me_cylinder_003.materials.append(mat_titanio)
me_cylinder_003.update()
me_cube_008 = bpy.data.meshes.new('Cube.008')
me_cube_008.from_pydata([(-1.0, -1.0, -1.0), (-1.0, -1.0, 1.0), (-1.0, 1.0, -1.0), (-1.0, 1.0, 1.0), (1.0, -1.0, -1.0), (1.0, -1.0, 1.0), (1.0, 1.0, -1.0), (1.0, 1.0, 1.0)], [], [(0, 1, 3, 2), (2, 3, 7, 6), (6, 7, 5, 4), (4, 5, 1, 0), (2, 6, 4, 0), (7, 3, 1, 5)])
_uv = me_cube_008.uv_layers.new(name='UVMap')
_uv.uv.foreach_set('vector', [0.375, 0.0, 0.625, 0.0, 0.625, 0.25, 0.375, 0.25, 0.375, 0.25, 0.625, 0.25, 0.625, 0.5, 0.375, 0.5, 0.375, 0.5, 0.625, 0.5, 0.625, 0.75, 0.375, 0.75, 0.375, 0.75, 0.625, 0.75, 0.625, 1.0, 0.375, 1.0, 0.125, 0.5, 0.375, 0.5, 0.375, 0.75, 0.125, 0.75, 0.625, 0.5, 0.875, 0.5, 0.875, 0.75, 0.625, 0.75])
me_cube_008.update()
me_cube_009 = bpy.data.meshes.new('Cube.009')
me_cube_009.from_pydata([(-1.0, -1.0, -1.0), (-1.0, -1.0, 1.0), (-1.0, 1.0, -1.0), (-1.0, 1.0, 1.0), (1.0, -1.0, -1.0), (1.0, -1.0, 1.0), (1.0, 1.0, -1.0), (1.0, 1.0, 1.0)], [], [(0, 1, 3, 2), (2, 3, 7, 6), (6, 7, 5, 4), (4, 5, 1, 0), (2, 6, 4, 0), (7, 3, 1, 5)])
_uv = me_cube_009.uv_layers.new(name='UVMap')
_uv.uv.foreach_set('vector', [0.375, 0.0, 0.625, 0.0, 0.625, 0.25, 0.375, 0.25, 0.375, 0.25, 0.625, 0.25, 0.625, 0.5, 0.375, 0.5, 0.375, 0.5, 0.625, 0.5, 0.625, 0.75, 0.375, 0.75, 0.375, 0.75, 0.625, 0.75, 0.625, 1.0, 0.375, 1.0, 0.125, 0.5, 0.375, 0.5, 0.375, 0.75, 0.125, 0.75, 0.625, 0.5, 0.875, 0.5, 0.875, 0.75, 0.625, 0.75])
me_cube_009.materials.append(mat_visor)
me_cube_009.update()
me_cube_010 = bpy.data.meshes.new('Cube.010')
me_cube_010.from_pydata([(-1.0, -1.0, -1.0), (-1.0, -1.0, 1.0), (-1.0, 1.0, -1.0), (-1.0, 1.0, 1.0), (1.0, -1.0, -1.0), (1.0, -1.0, 1.0), (1.0, 1.0, -1.0), (1.0, 1.0, 1.0)], [], [(0, 1, 3, 2), (2, 3, 7, 6), (6, 7, 5, 4), (4, 5, 1, 0), (2, 6, 4, 0), (7, 3, 1, 5)])
_uv = me_cube_010.uv_layers.new(name='UVMap')
_uv.uv.foreach_set('vector', [0.375, 0.0, 0.625, 0.0, 0.625, 0.25, 0.375, 0.25, 0.375, 0.25, 0.625, 0.25, 0.625, 0.5, 0.375, 0.5, 0.375, 0.5, 0.625, 0.5, 0.625, 0.75, 0.375, 0.75, 0.375, 0.75, 0.625, 0.75, 0.625, 1.0, 0.375, 1.0, 0.125, 0.5, 0.375, 0.5, 0.375, 0.75, 0.125, 0.75, 0.625, 0.5, 0.875, 0.5, 0.875, 0.75, 0.625, 0.75])
me_cube_010.update()
me_cube_011 = bpy.data.meshes.new('Cube.011')
me_cube_011.from_pydata([(-1.0, -1.0, -1.0), (-1.0, -1.0, 1.0), (-1.0, 1.0, -1.0), (-1.0, 1.0, 1.0), (1.0, -1.0, -1.0), (1.0, -1.0, 1.0), (1.0, 1.0, -1.0), (1.0, 1.0, 1.0)], [], [(0, 1, 3, 2), (2, 3, 7, 6), (6, 7, 5, 4), (4, 5, 1, 0), (2, 6, 4, 0), (7, 3, 1, 5)])
_uv = me_cube_011.uv_layers.new(name='UVMap')
_uv.uv.foreach_set('vector', [0.375, 0.0, 0.625, 0.0, 0.625, 0.25, 0.375, 0.25, 0.375, 0.25, 0.625, 0.25, 0.625, 0.5, 0.375, 0.5, 0.375, 0.5, 0.625, 0.5, 0.625, 0.75, 0.375, 0.75, 0.375, 0.75, 0.625, 0.75, 0.625, 1.0, 0.375, 1.0, 0.125, 0.5, 0.375, 0.5, 0.375, 0.75, 0.125, 0.75, 0.625, 0.5, 0.875, 0.5, 0.875, 0.75, 0.625, 0.75])
me_cube_011.update()
me_cylinder_004 = bpy.data.meshes.new('Cylinder.004')
me_cylinder_004.from_pydata([(0.0, 1.8, -2.0), (0.0, 1.8, 2.0), (0.3512, 1.765, -2.0), (0.3512, 1.765, 2.0), (0.6888, 1.663, -2.0), (0.6888, 1.663, 2.0), (1.0, 1.497, -2.0), (1.0, 1.497, 2.0), (1.273, 1.273, -2.0), (1.273, 1.273, 2.0), (1.497, 1.0, -2.0), (1.497, 1.0, 2.0), (1.663, 0.6888, -2.0), (1.663, 0.6888, 2.0), (1.765, 0.3512, -2.0), (1.765, 0.3512, 2.0), (1.8, 0.0, -2.0), (1.8, 0.0, 2.0), (1.765, -0.3512, -2.0), (1.765, -0.3512, 2.0), (1.663, -0.6888, -2.0), (1.663, -0.6888, 2.0), (1.497, -1.0, -2.0), (1.497, -1.0, 2.0), (1.273, -1.273, -2.0), (1.273, -1.273, 2.0), (1.0, -1.497, -2.0), (1.0, -1.497, 2.0), (0.6888, -1.663, -2.0), (0.6888, -1.663, 2.0), (0.3512, -1.765, -2.0), (0.3512, -1.765, 2.0), (0.0, -1.8, -2.0), (0.0, -1.8, 2.0), (-0.3512, -1.765, -2.0), (-0.3512, -1.765, 2.0), (-0.6888, -1.663, -2.0), (-0.6888, -1.663, 2.0), (-1.0, -1.497, -2.0), (-1.0, -1.497, 2.0), (-1.273, -1.273, -2.0), (-1.273, -1.273, 2.0), (-1.497, -1.0, -2.0), (-1.497, -1.0, 2.0), (-1.663, -0.6888, -2.0), (-1.663, -0.6888, 2.0), (-1.765, -0.3512, -2.0), (-1.765, -0.3512, 2.0), (-1.8, 0.0, -2.0), (-1.8, 0.0, 2.0), (-1.765, 0.3512, -2.0), (-1.765, 0.3512, 2.0), (-1.663, 0.6888, -2.0), (-1.663, 0.6888, 2.0), (-1.497, 1.0, -2.0), (-1.497, 1.0, 2.0), (-1.273, 1.273, -2.0), (-1.273, 1.273, 2.0), (-1.0, 1.497, -2.0), (-1.0, 1.497, 2.0), (-0.6888, 1.663, -2.0), (-0.6888, 1.663, 2.0), (-0.3512, 1.765, -2.0), (-0.3512, 1.765, 2.0)], [], [(0, 1, 3, 2), (2, 3, 5, 4), (4, 5, 7, 6), (6, 7, 9, 8), (8, 9, 11, 10), (10, 11, 13, 12), (12, 13, 15, 14), (14, 15, 17, 16), (16, 17, 19, 18), (18, 19, 21, 20), (20, 21, 23, 22), (22, 23, 25, 24), (24, 25, 27, 26), (26, 27, 29, 28), (28, 29, 31, 30), (30, 31, 33, 32), (32, 33, 35, 34), (34, 35, 37, 36), (36, 37, 39, 38), (38, 39, 41, 40), (40, 41, 43, 42), (42, 43, 45, 44), (44, 45, 47, 46), (46, 47, 49, 48), (48, 49, 51, 50), (50, 51, 53, 52), (52, 53, 55, 54), (54, 55, 57, 56), (56, 57, 59, 58), (58, 59, 61, 60), (3, 1, 63, 61, 59, 57, 55, 53, 51, 49, 47, 45, 43, 41, 39, 37, 35, 33, 31, 29, 27, 25, 23, 21, 19, 17, 15, 13, 11, 9, 7, 5), (60, 61, 63, 62), (62, 63, 1, 0), (0, 2, 4, 6, 8, 10, 12, 14, 16, 18, 20, 22, 24, 26, 28, 30, 32, 34, 36, 38, 40, 42, 44, 46, 48, 50, 52, 54, 56, 58, 60, 62)])
_uv = me_cylinder_004.uv_layers.new(name='UVMap')
_uv.uv.foreach_set('vector', [1.0, 0.5, 1.0, 1.0, 0.9688, 1.0, 0.9688, 0.5, 0.9688, 0.5, 0.9688, 1.0, 0.9375, 1.0, 0.9375, 0.5, 0.9375, 0.5, 0.9375, 1.0, 0.9062, 1.0, 0.9062, 0.5, 0.9062, 0.5, 0.9062, 1.0, 0.875, 1.0, 0.875, 0.5, 0.875, 0.5, 0.875, 1.0, 0.8438, 1.0, 0.8438, 0.5, 0.8438, 0.5, 0.8438, 1.0, 0.8125, 1.0, 0.8125, 0.5, 0.8125, 0.5, 0.8125, 1.0, 0.7812, 1.0, 0.7812, 0.5, 0.7812, 0.5, 0.7812, 1.0, 0.75, 1.0, 0.75, 0.5, 0.75, 0.5, 0.75, 1.0, 0.7188, 1.0, 0.7188, 0.5, 0.7188, 0.5, 0.7188, 1.0, 0.6875, 1.0, 0.6875, 0.5, 0.6875, 0.5, 0.6875, 1.0, 0.6562, 1.0, 0.6562, 0.5, 0.6562, 0.5, 0.6562, 1.0, 0.625, 1.0, 0.625, 0.5, 0.625, 0.5, 0.625, 1.0, 0.5938, 1.0, 0.5938, 0.5, 0.5938, 0.5, 0.5938, 1.0, 0.5625, 1.0, 0.5625, 0.5, 0.5625, 0.5, 0.5625, 1.0, 0.5312, 1.0, 0.5312, 0.5, 0.5312, 0.5, 0.5312, 1.0, 0.5, 1.0, 0.5, 0.5, 0.5, 0.5, 0.5, 1.0, 0.4688, 1.0, 0.4688, 0.5, 0.4688, 0.5, 0.4688, 1.0, 0.4375, 1.0, 0.4375, 0.5, 0.4375, 0.5, 0.4375, 1.0, 0.4062, 1.0, 0.4062, 0.5, 0.4062, 0.5, 0.4062, 1.0, 0.375, 1.0, 0.375, 0.5, 0.375, 0.5, 0.375, 1.0, 0.3438, 1.0, 0.3438, 0.5, 0.3438, 0.5, 0.3438, 1.0, 0.3125, 1.0, 0.3125, 0.5, 0.3125, 0.5, 0.3125, 1.0, 0.2812, 1.0, 0.2812, 0.5, 0.2812, 0.5, 0.2812, 1.0, 0.25, 1.0, 0.25, 0.5, 0.25, 0.5, 0.25, 1.0, 0.2188, 1.0, 0.2188, 0.5, 0.2188, 0.5, 0.2188, 1.0, 0.1875, 1.0, 0.1875, 0.5, 0.1875, 0.5, 0.1875, 1.0, 0.1562, 1.0, 0.1562, 0.5, 0.1562, 0.5, 0.1562, 1.0, 0.125, 1.0, 0.125, 0.5, 0.125, 0.5, 0.125, 1.0, 0.09375, 1.0, 0.09375, 0.5, 0.09375, 0.5, 0.09375, 1.0, 0.0625, 1.0, 0.0625, 0.5, 0.2968, 0.4854, 0.25, 0.49, 0.2032, 0.4854, 0.1582, 0.4717, 0.1167, 0.4496, 0.08029, 0.4197, 0.05045, 0.3833, 0.02827, 0.3418, 0.01461, 0.2968, 0.01, 0.25, 0.01461, 0.2032, 0.02827, 0.1582, 0.05045, 0.1167, 0.08029, 0.08029, 0.1167, 0.05045, 0.1582, 0.02827, 0.2032, 0.01461, 0.25, 0.01, 0.2968, 0.01461, 0.3418, 0.02827, 0.3833, 0.05045, 0.4197, 0.08029, 0.4496, 0.1167, 0.4717, 0.1582, 0.4854, 0.2032, 0.49, 0.25, 0.4854, 0.2968, 0.4717, 0.3418, 0.4496, 0.3833, 0.4197, 0.4197, 0.3833, 0.4496, 0.3418, 0.4717, 0.0625, 0.5, 0.0625, 1.0, 0.03125, 1.0, 0.03125, 0.5, 0.03125, 0.5, 0.03125, 1.0, 0.0, 1.0, 0.0, 0.5, 0.75, 0.49, 0.7968, 0.4854, 0.8418, 0.4717, 0.8833, 0.4496, 0.9197, 0.4197, 0.9496, 0.3833, 0.9717, 0.3418, 0.9854, 0.2968, 0.99, 0.25, 0.9854, 0.2032, 0.9717, 0.1582, 0.9496, 0.1167, 0.9197, 0.08029, 0.8833, 0.05045, 0.8418, 0.02827, 0.7968, 0.01461, 0.75, 0.01, 0.7032, 0.01461, 0.6582, 0.02827, 0.6167, 0.05045, 0.5803, 0.08029, 0.5504, 0.1167, 0.5283, 0.1582, 0.5146, 0.2032, 0.51, 0.25, 0.5146, 0.2968, 0.5283, 0.3418, 0.5504, 0.3833, 0.5803, 0.4197, 0.6167, 0.4496, 0.6582, 0.4717, 0.7032, 0.4854])
me_cylinder_004.materials.append(mat_titanio)
me_cylinder_004.update()
me_cube_012 = bpy.data.meshes.new('Cube.012')
me_cube_012.from_pydata([(-1.0, -1.0, -1.0), (-1.0, -1.0, 1.0), (-1.0, 1.0, -1.0), (-1.0, 1.0, 1.0), (1.0, -1.0, -1.0), (1.0, -1.0, 1.0), (1.0, 1.0, -1.0), (1.0, 1.0, 1.0)], [], [(0, 1, 3, 2), (2, 3, 7, 6), (6, 7, 5, 4), (4, 5, 1, 0), (2, 6, 4, 0), (7, 3, 1, 5)])
_uv = me_cube_012.uv_layers.new(name='UVMap')
_uv.uv.foreach_set('vector', [0.375, 0.0, 0.625, 0.0, 0.625, 0.25, 0.375, 0.25, 0.375, 0.25, 0.625, 0.25, 0.625, 0.5, 0.375, 0.5, 0.375, 0.5, 0.625, 0.5, 0.625, 0.75, 0.375, 0.75, 0.375, 0.75, 0.625, 0.75, 0.625, 1.0, 0.375, 1.0, 0.125, 0.5, 0.375, 0.5, 0.375, 0.75, 0.125, 0.75, 0.625, 0.5, 0.875, 0.5, 0.875, 0.75, 0.625, 0.75])
me_cube_012.update()
me_cube_013 = bpy.data.meshes.new('Cube.013')
me_cube_013.from_pydata([(-1.0, -1.0, -1.0), (-1.0, -1.0, 1.0), (-1.0, 1.0, -1.0), (-1.0, 1.0, 1.0), (1.0, -1.0, -1.0), (1.0, -1.0, 1.0), (1.0, 1.0, -1.0), (1.0, 1.0, 1.0)], [], [(0, 1, 3, 2), (2, 3, 7, 6), (6, 7, 5, 4), (4, 5, 1, 0), (2, 6, 4, 0), (7, 3, 1, 5)])
_uv = me_cube_013.uv_layers.new(name='UVMap')
_uv.uv.foreach_set('vector', [0.375, 0.0, 0.625, 0.0, 0.625, 0.25, 0.375, 0.25, 0.375, 0.25, 0.625, 0.25, 0.625, 0.5, 0.375, 0.5, 0.375, 0.5, 0.625, 0.5, 0.625, 0.75, 0.375, 0.75, 0.375, 0.75, 0.625, 0.75, 0.625, 1.0, 0.375, 1.0, 0.125, 0.5, 0.375, 0.5, 0.375, 0.75, 0.125, 0.75, 0.625, 0.5, 0.875, 0.5, 0.875, 0.75, 0.625, 0.75])
me_cube_013.materials.append(mat_visor)
me_cube_013.update()
me_cube_014 = bpy.data.meshes.new('Cube.014')
me_cube_014.from_pydata([(-1.0, -1.0, -1.0), (-1.0, -1.0, 1.0), (-1.0, 1.0, -1.0), (-1.0, 1.0, 1.0), (1.0, -1.0, -1.0), (1.0, -1.0, 1.0), (1.0, 1.0, -1.0), (1.0, 1.0, 1.0)], [], [(0, 1, 3, 2), (2, 3, 7, 6), (6, 7, 5, 4), (4, 5, 1, 0), (2, 6, 4, 0), (7, 3, 1, 5)])
_uv = me_cube_014.uv_layers.new(name='UVMap')
_uv.uv.foreach_set('vector', [0.375, 0.0, 0.625, 0.0, 0.625, 0.25, 0.375, 0.25, 0.375, 0.25, 0.625, 0.25, 0.625, 0.5, 0.375, 0.5, 0.375, 0.5, 0.625, 0.5, 0.625, 0.75, 0.375, 0.75, 0.375, 0.75, 0.625, 0.75, 0.625, 1.0, 0.375, 1.0, 0.125, 0.5, 0.375, 0.5, 0.375, 0.75, 0.125, 0.75, 0.625, 0.5, 0.875, 0.5, 0.875, 0.75, 0.625, 0.75])
me_cube_014.update()
me_cube_015 = bpy.data.meshes.new('Cube.015')
me_cube_015.from_pydata([(-1.0, -1.0, -1.0), (-1.0, -1.0, 1.0), (-1.0, 1.0, -1.0), (-1.0, 1.0, 1.0), (1.0, -1.0, -1.0), (1.0, -1.0, 1.0), (1.0, 1.0, -1.0), (1.0, 1.0, 1.0)], [], [(0, 1, 3, 2), (2, 3, 7, 6), (6, 7, 5, 4), (4, 5, 1, 0), (2, 6, 4, 0), (7, 3, 1, 5)])
_uv = me_cube_015.uv_layers.new(name='UVMap')
_uv.uv.foreach_set('vector', [0.375, 0.0, 0.625, 0.0, 0.625, 0.25, 0.375, 0.25, 0.375, 0.25, 0.625, 0.25, 0.625, 0.5, 0.375, 0.5, 0.375, 0.5, 0.625, 0.5, 0.625, 0.75, 0.375, 0.75, 0.375, 0.75, 0.625, 0.75, 0.625, 1.0, 0.375, 1.0, 0.125, 0.5, 0.375, 0.5, 0.375, 0.75, 0.125, 0.75, 0.625, 0.5, 0.875, 0.5, 0.875, 0.75, 0.625, 0.75])
me_cube_015.update()
me_cube_016 = bpy.data.meshes.new('Cube.016')
me_cube_016.from_pydata([(-1.0, -1.0, -1.0), (-1.0, -1.0, 1.0), (-1.0, 1.0, -1.0), (-1.0, 1.0, 1.0), (1.0, -1.0, -1.0), (1.0, -1.0, 1.0), (1.0, 1.0, -1.0), (1.0, 1.0, 1.0)], [], [(0, 1, 3, 2), (2, 3, 7, 6), (6, 7, 5, 4), (4, 5, 1, 0), (2, 6, 4, 0), (7, 3, 1, 5)])
_uv = me_cube_016.uv_layers.new(name='UVMap')
_uv.uv.foreach_set('vector', [0.375, 0.0, 0.625, 0.0, 0.625, 0.25, 0.375, 0.25, 0.375, 0.25, 0.625, 0.25, 0.625, 0.5, 0.375, 0.5, 0.375, 0.5, 0.625, 0.5, 0.625, 0.75, 0.375, 0.75, 0.375, 0.75, 0.625, 0.75, 0.625, 1.0, 0.375, 1.0, 0.125, 0.5, 0.375, 0.5, 0.375, 0.75, 0.125, 0.75, 0.625, 0.5, 0.875, 0.5, 0.875, 0.75, 0.625, 0.75])
me_cube_016.update()
me_cube_017 = bpy.data.meshes.new('Cube.017')
me_cube_017.from_pydata([(-1.0, -1.0, -1.0), (-1.0, -1.0, 1.0), (-1.0, 1.0, -1.0), (-1.0, 1.0, 1.0), (1.0, -1.0, -1.0), (1.0, -1.0, 1.0), (1.0, 1.0, -1.0), (1.0, 1.0, 1.0)], [], [(0, 1, 3, 2), (2, 3, 7, 6), (6, 7, 5, 4), (4, 5, 1, 0), (2, 6, 4, 0), (7, 3, 1, 5)])
_uv = me_cube_017.uv_layers.new(name='UVMap')
_uv.uv.foreach_set('vector', [0.375, 0.0, 0.625, 0.0, 0.625, 0.25, 0.375, 0.25, 0.375, 0.25, 0.625, 0.25, 0.625, 0.5, 0.375, 0.5, 0.375, 0.5, 0.625, 0.5, 0.625, 0.75, 0.375, 0.75, 0.375, 0.75, 0.625, 0.75, 0.625, 1.0, 0.375, 1.0, 0.125, 0.5, 0.375, 0.5, 0.375, 0.75, 0.125, 0.75, 0.625, 0.5, 0.875, 0.5, 0.875, 0.75, 0.625, 0.75])
me_cube_017.materials.append(mat_titanio)
me_cube_017.update()
me_cylinder_005 = bpy.data.meshes.new('Cylinder.005')
me_cylinder_005.from_pydata([(0.0, 0.02, -0.03), (0.0, 0.02, 0.03), (0.003902, 0.01962, -0.03), (0.003902, 0.01962, 0.03), (0.007654, 0.01848, -0.03), (0.007654, 0.01848, 0.03), (0.01111, 0.01663, -0.03), (0.01111, 0.01663, 0.03), (0.01414, 0.01414, -0.03), (0.01414, 0.01414, 0.03), (0.01663, 0.01111, -0.03), (0.01663, 0.01111, 0.03), (0.01848, 0.007654, -0.03), (0.01848, 0.007654, 0.03), (0.01962, 0.003902, -0.03), (0.01962, 0.003902, 0.03), (0.02, 0.0, -0.03), (0.02, 0.0, 0.03), (0.01962, -0.003902, -0.03), (0.01962, -0.003902, 0.03), (0.01848, -0.007654, -0.03), (0.01848, -0.007654, 0.03), (0.01663, -0.01111, -0.03), (0.01663, -0.01111, 0.03), (0.01414, -0.01414, -0.03), (0.01414, -0.01414, 0.03), (0.01111, -0.01663, -0.03), (0.01111, -0.01663, 0.03), (0.007654, -0.01848, -0.03), (0.007654, -0.01848, 0.03), (0.003902, -0.01962, -0.03), (0.003902, -0.01962, 0.03), (0.0, -0.02, -0.03), (0.0, -0.02, 0.03), (-0.003902, -0.01962, -0.03), (-0.003902, -0.01962, 0.03), (-0.007654, -0.01848, -0.03), (-0.007654, -0.01848, 0.03), (-0.01111, -0.01663, -0.03), (-0.01111, -0.01663, 0.03), (-0.01414, -0.01414, -0.03), (-0.01414, -0.01414, 0.03), (-0.01663, -0.01111, -0.03), (-0.01663, -0.01111, 0.03), (-0.01848, -0.007654, -0.03), (-0.01848, -0.007654, 0.03), (-0.01962, -0.003902, -0.03), (-0.01962, -0.003902, 0.03), (-0.02, 0.0, -0.03), (-0.02, 0.0, 0.03), (-0.01962, 0.003902, -0.03), (-0.01962, 0.003902, 0.03), (-0.01848, 0.007654, -0.03), (-0.01848, 0.007654, 0.03), (-0.01663, 0.01111, -0.03), (-0.01663, 0.01111, 0.03), (-0.01414, 0.01414, -0.03), (-0.01414, 0.01414, 0.03), (-0.01111, 0.01663, -0.03), (-0.01111, 0.01663, 0.03), (-0.007654, 0.01848, -0.03), (-0.007654, 0.01848, 0.03), (-0.003902, 0.01962, -0.03), (-0.003902, 0.01962, 0.03)], [], [(0, 1, 3, 2), (2, 3, 5, 4), (4, 5, 7, 6), (6, 7, 9, 8), (8, 9, 11, 10), (10, 11, 13, 12), (12, 13, 15, 14), (14, 15, 17, 16), (16, 17, 19, 18), (18, 19, 21, 20), (20, 21, 23, 22), (22, 23, 25, 24), (24, 25, 27, 26), (26, 27, 29, 28), (28, 29, 31, 30), (30, 31, 33, 32), (32, 33, 35, 34), (34, 35, 37, 36), (36, 37, 39, 38), (38, 39, 41, 40), (40, 41, 43, 42), (42, 43, 45, 44), (44, 45, 47, 46), (46, 47, 49, 48), (48, 49, 51, 50), (50, 51, 53, 52), (52, 53, 55, 54), (54, 55, 57, 56), (56, 57, 59, 58), (58, 59, 61, 60), (3, 1, 63, 61, 59, 57, 55, 53, 51, 49, 47, 45, 43, 41, 39, 37, 35, 33, 31, 29, 27, 25, 23, 21, 19, 17, 15, 13, 11, 9, 7, 5), (60, 61, 63, 62), (62, 63, 1, 0), (0, 2, 4, 6, 8, 10, 12, 14, 16, 18, 20, 22, 24, 26, 28, 30, 32, 34, 36, 38, 40, 42, 44, 46, 48, 50, 52, 54, 56, 58, 60, 62)])
_uv = me_cylinder_005.uv_layers.new(name='UVMap')
_uv.uv.foreach_set('vector', [1.0, 0.5, 1.0, 1.0, 0.9688, 1.0, 0.9688, 0.5, 0.9688, 0.5, 0.9688, 1.0, 0.9375, 1.0, 0.9375, 0.5, 0.9375, 0.5, 0.9375, 1.0, 0.9062, 1.0, 0.9062, 0.5, 0.9062, 0.5, 0.9062, 1.0, 0.875, 1.0, 0.875, 0.5, 0.875, 0.5, 0.875, 1.0, 0.8438, 1.0, 0.8438, 0.5, 0.8438, 0.5, 0.8438, 1.0, 0.8125, 1.0, 0.8125, 0.5, 0.8125, 0.5, 0.8125, 1.0, 0.7812, 1.0, 0.7812, 0.5, 0.7812, 0.5, 0.7812, 1.0, 0.75, 1.0, 0.75, 0.5, 0.75, 0.5, 0.75, 1.0, 0.7188, 1.0, 0.7188, 0.5, 0.7188, 0.5, 0.7188, 1.0, 0.6875, 1.0, 0.6875, 0.5, 0.6875, 0.5, 0.6875, 1.0, 0.6562, 1.0, 0.6562, 0.5, 0.6562, 0.5, 0.6562, 1.0, 0.625, 1.0, 0.625, 0.5, 0.625, 0.5, 0.625, 1.0, 0.5938, 1.0, 0.5938, 0.5, 0.5938, 0.5, 0.5938, 1.0, 0.5625, 1.0, 0.5625, 0.5, 0.5625, 0.5, 0.5625, 1.0, 0.5312, 1.0, 0.5312, 0.5, 0.5312, 0.5, 0.5312, 1.0, 0.5, 1.0, 0.5, 0.5, 0.5, 0.5, 0.5, 1.0, 0.4688, 1.0, 0.4688, 0.5, 0.4688, 0.5, 0.4688, 1.0, 0.4375, 1.0, 0.4375, 0.5, 0.4375, 0.5, 0.4375, 1.0, 0.4062, 1.0, 0.4062, 0.5, 0.4062, 0.5, 0.4062, 1.0, 0.375, 1.0, 0.375, 0.5, 0.375, 0.5, 0.375, 1.0, 0.3438, 1.0, 0.3438, 0.5, 0.3438, 0.5, 0.3438, 1.0, 0.3125, 1.0, 0.3125, 0.5, 0.3125, 0.5, 0.3125, 1.0, 0.2812, 1.0, 0.2812, 0.5, 0.2812, 0.5, 0.2812, 1.0, 0.25, 1.0, 0.25, 0.5, 0.25, 0.5, 0.25, 1.0, 0.2188, 1.0, 0.2188, 0.5, 0.2188, 0.5, 0.2188, 1.0, 0.1875, 1.0, 0.1875, 0.5, 0.1875, 0.5, 0.1875, 1.0, 0.1562, 1.0, 0.1562, 0.5, 0.1562, 0.5, 0.1562, 1.0, 0.125, 1.0, 0.125, 0.5, 0.125, 0.5, 0.125, 1.0, 0.09375, 1.0, 0.09375, 0.5, 0.09375, 0.5, 0.09375, 1.0, 0.0625, 1.0, 0.0625, 0.5, 0.2968, 0.4854, 0.25, 0.49, 0.2032, 0.4854, 0.1582, 0.4717, 0.1167, 0.4496, 0.08029, 0.4197, 0.05045, 0.3833, 0.02827, 0.3418, 0.01461, 0.2968, 0.01, 0.25, 0.01461, 0.2032, 0.02827, 0.1582, 0.05045, 0.1167, 0.08029, 0.08029, 0.1167, 0.05045, 0.1582, 0.02827, 0.2032, 0.01461, 0.25, 0.01, 0.2968, 0.01461, 0.3418, 0.02827, 0.3833, 0.05045, 0.4197, 0.08029, 0.4496, 0.1167, 0.4717, 0.1582, 0.4854, 0.2032, 0.49, 0.25, 0.4854, 0.2968, 0.4717, 0.3418, 0.4496, 0.3833, 0.4197, 0.4197, 0.3833, 0.4496, 0.3418, 0.4717, 0.0625, 0.5, 0.0625, 1.0, 0.03125, 1.0, 0.03125, 0.5, 0.03125, 0.5, 0.03125, 1.0, 0.0, 1.0, 0.0, 0.5, 0.75, 0.49, 0.7968, 0.4854, 0.8418, 0.4717, 0.8833, 0.4496, 0.9197, 0.4197, 0.9496, 0.3833, 0.9717, 0.3418, 0.9854, 0.2968, 0.99, 0.25, 0.9854, 0.2032, 0.9717, 0.1582, 0.9496, 0.1167, 0.9197, 0.08029, 0.8833, 0.05045, 0.8418, 0.02827, 0.7968, 0.01461, 0.75, 0.01, 0.7032, 0.01461, 0.6582, 0.02827, 0.6167, 0.05045, 0.5803, 0.08029, 0.5504, 0.1167, 0.5283, 0.1582, 0.5146, 0.2032, 0.51, 0.25, 0.5146, 0.2968, 0.5283, 0.3418, 0.5504, 0.3833, 0.5803, 0.4197, 0.6167, 0.4496, 0.6582, 0.4717, 0.7032, 0.4854])
me_cylinder_005.update()
me_cube_018 = bpy.data.meshes.new('Cube.018')
me_cube_018.from_pydata([(-1.0, -1.0, -1.0), (-1.0, -1.0, 1.0), (-1.0, 1.0, -1.0), (-1.0, 1.0, 1.0), (1.0, -1.0, -1.0), (1.0, -1.0, 1.0), (1.0, 1.0, -1.0), (1.0, 1.0, 1.0)], [], [(0, 1, 3, 2), (2, 3, 7, 6), (6, 7, 5, 4), (4, 5, 1, 0), (2, 6, 4, 0), (7, 3, 1, 5)])
_uv = me_cube_018.uv_layers.new(name='UVMap')
_uv.uv.foreach_set('vector', [0.375, 0.0, 0.625, 0.0, 0.625, 0.25, 0.375, 0.25, 0.375, 0.25, 0.625, 0.25, 0.625, 0.5, 0.375, 0.5, 0.375, 0.5, 0.625, 0.5, 0.625, 0.75, 0.375, 0.75, 0.375, 0.75, 0.625, 0.75, 0.625, 1.0, 0.375, 1.0, 0.125, 0.5, 0.375, 0.5, 0.375, 0.75, 0.125, 0.75, 0.625, 0.5, 0.875, 0.5, 0.875, 0.75, 0.625, 0.75])
me_cube_018.update()
me_cube_019 = bpy.data.meshes.new('Cube.019')
me_cube_019.from_pydata([(-1.0, -1.0, -1.0), (-1.0, -1.0, 1.0), (-1.0, 1.0, -1.0), (-1.0, 1.0, 1.0), (1.0, -1.0, -1.0), (1.0, -1.0, 1.0), (1.0, 1.0, -1.0), (1.0, 1.0, 1.0)], [], [(0, 1, 3, 2), (2, 3, 7, 6), (6, 7, 5, 4), (4, 5, 1, 0), (2, 6, 4, 0), (7, 3, 1, 5)])
_uv = me_cube_019.uv_layers.new(name='UVMap')
_uv.uv.foreach_set('vector', [0.375, 0.0, 0.625, 0.0, 0.625, 0.25, 0.375, 0.25, 0.375, 0.25, 0.625, 0.25, 0.625, 0.5, 0.375, 0.5, 0.375, 0.5, 0.625, 0.5, 0.625, 0.75, 0.375, 0.75, 0.375, 0.75, 0.625, 0.75, 0.625, 1.0, 0.375, 1.0, 0.125, 0.5, 0.375, 0.5, 0.375, 0.75, 0.125, 0.75, 0.625, 0.5, 0.875, 0.5, 0.875, 0.75, 0.625, 0.75])
me_cube_019.materials.append(mat_titanio)
me_cube_019.update()
me_cylinder_006 = bpy.data.meshes.new('Cylinder.006')
me_cylinder_006.from_pydata([(0.0, 0.02, -0.03), (0.0, 0.02, 0.03), (0.003902, 0.01962, -0.03), (0.003902, 0.01962, 0.03), (0.007654, 0.01848, -0.03), (0.007654, 0.01848, 0.03), (0.01111, 0.01663, -0.03), (0.01111, 0.01663, 0.03), (0.01414, 0.01414, -0.03), (0.01414, 0.01414, 0.03), (0.01663, 0.01111, -0.03), (0.01663, 0.01111, 0.03), (0.01848, 0.007654, -0.03), (0.01848, 0.007654, 0.03), (0.01962, 0.003902, -0.03), (0.01962, 0.003902, 0.03), (0.02, 0.0, -0.03), (0.02, 0.0, 0.03), (0.01962, -0.003902, -0.03), (0.01962, -0.003902, 0.03), (0.01848, -0.007654, -0.03), (0.01848, -0.007654, 0.03), (0.01663, -0.01111, -0.03), (0.01663, -0.01111, 0.03), (0.01414, -0.01414, -0.03), (0.01414, -0.01414, 0.03), (0.01111, -0.01663, -0.03), (0.01111, -0.01663, 0.03), (0.007654, -0.01848, -0.03), (0.007654, -0.01848, 0.03), (0.003902, -0.01962, -0.03), (0.003902, -0.01962, 0.03), (0.0, -0.02, -0.03), (0.0, -0.02, 0.03), (-0.003902, -0.01962, -0.03), (-0.003902, -0.01962, 0.03), (-0.007654, -0.01848, -0.03), (-0.007654, -0.01848, 0.03), (-0.01111, -0.01663, -0.03), (-0.01111, -0.01663, 0.03), (-0.01414, -0.01414, -0.03), (-0.01414, -0.01414, 0.03), (-0.01663, -0.01111, -0.03), (-0.01663, -0.01111, 0.03), (-0.01848, -0.007654, -0.03), (-0.01848, -0.007654, 0.03), (-0.01962, -0.003902, -0.03), (-0.01962, -0.003902, 0.03), (-0.02, 0.0, -0.03), (-0.02, 0.0, 0.03), (-0.01962, 0.003902, -0.03), (-0.01962, 0.003902, 0.03), (-0.01848, 0.007654, -0.03), (-0.01848, 0.007654, 0.03), (-0.01663, 0.01111, -0.03), (-0.01663, 0.01111, 0.03), (-0.01414, 0.01414, -0.03), (-0.01414, 0.01414, 0.03), (-0.01111, 0.01663, -0.03), (-0.01111, 0.01663, 0.03), (-0.007654, 0.01848, -0.03), (-0.007654, 0.01848, 0.03), (-0.003902, 0.01962, -0.03), (-0.003902, 0.01962, 0.03)], [], [(0, 1, 3, 2), (2, 3, 5, 4), (4, 5, 7, 6), (6, 7, 9, 8), (8, 9, 11, 10), (10, 11, 13, 12), (12, 13, 15, 14), (14, 15, 17, 16), (16, 17, 19, 18), (18, 19, 21, 20), (20, 21, 23, 22), (22, 23, 25, 24), (24, 25, 27, 26), (26, 27, 29, 28), (28, 29, 31, 30), (30, 31, 33, 32), (32, 33, 35, 34), (34, 35, 37, 36), (36, 37, 39, 38), (38, 39, 41, 40), (40, 41, 43, 42), (42, 43, 45, 44), (44, 45, 47, 46), (46, 47, 49, 48), (48, 49, 51, 50), (50, 51, 53, 52), (52, 53, 55, 54), (54, 55, 57, 56), (56, 57, 59, 58), (58, 59, 61, 60), (3, 1, 63, 61, 59, 57, 55, 53, 51, 49, 47, 45, 43, 41, 39, 37, 35, 33, 31, 29, 27, 25, 23, 21, 19, 17, 15, 13, 11, 9, 7, 5), (60, 61, 63, 62), (62, 63, 1, 0), (0, 2, 4, 6, 8, 10, 12, 14, 16, 18, 20, 22, 24, 26, 28, 30, 32, 34, 36, 38, 40, 42, 44, 46, 48, 50, 52, 54, 56, 58, 60, 62)])
_uv = me_cylinder_006.uv_layers.new(name='UVMap')
_uv.uv.foreach_set('vector', [1.0, 0.5, 1.0, 1.0, 0.9688, 1.0, 0.9688, 0.5, 0.9688, 0.5, 0.9688, 1.0, 0.9375, 1.0, 0.9375, 0.5, 0.9375, 0.5, 0.9375, 1.0, 0.9062, 1.0, 0.9062, 0.5, 0.9062, 0.5, 0.9062, 1.0, 0.875, 1.0, 0.875, 0.5, 0.875, 0.5, 0.875, 1.0, 0.8438, 1.0, 0.8438, 0.5, 0.8438, 0.5, 0.8438, 1.0, 0.8125, 1.0, 0.8125, 0.5, 0.8125, 0.5, 0.8125, 1.0, 0.7812, 1.0, 0.7812, 0.5, 0.7812, 0.5, 0.7812, 1.0, 0.75, 1.0, 0.75, 0.5, 0.75, 0.5, 0.75, 1.0, 0.7188, 1.0, 0.7188, 0.5, 0.7188, 0.5, 0.7188, 1.0, 0.6875, 1.0, 0.6875, 0.5, 0.6875, 0.5, 0.6875, 1.0, 0.6562, 1.0, 0.6562, 0.5, 0.6562, 0.5, 0.6562, 1.0, 0.625, 1.0, 0.625, 0.5, 0.625, 0.5, 0.625, 1.0, 0.5938, 1.0, 0.5938, 0.5, 0.5938, 0.5, 0.5938, 1.0, 0.5625, 1.0, 0.5625, 0.5, 0.5625, 0.5, 0.5625, 1.0, 0.5312, 1.0, 0.5312, 0.5, 0.5312, 0.5, 0.5312, 1.0, 0.5, 1.0, 0.5, 0.5, 0.5, 0.5, 0.5, 1.0, 0.4688, 1.0, 0.4688, 0.5, 0.4688, 0.5, 0.4688, 1.0, 0.4375, 1.0, 0.4375, 0.5, 0.4375, 0.5, 0.4375, 1.0, 0.4062, 1.0, 0.4062, 0.5, 0.4062, 0.5, 0.4062, 1.0, 0.375, 1.0, 0.375, 0.5, 0.375, 0.5, 0.375, 1.0, 0.3438, 1.0, 0.3438, 0.5, 0.3438, 0.5, 0.3438, 1.0, 0.3125, 1.0, 0.3125, 0.5, 0.3125, 0.5, 0.3125, 1.0, 0.2812, 1.0, 0.2812, 0.5, 0.2812, 0.5, 0.2812, 1.0, 0.25, 1.0, 0.25, 0.5, 0.25, 0.5, 0.25, 1.0, 0.2188, 1.0, 0.2188, 0.5, 0.2188, 0.5, 0.2188, 1.0, 0.1875, 1.0, 0.1875, 0.5, 0.1875, 0.5, 0.1875, 1.0, 0.1562, 1.0, 0.1562, 0.5, 0.1562, 0.5, 0.1562, 1.0, 0.125, 1.0, 0.125, 0.5, 0.125, 0.5, 0.125, 1.0, 0.09375, 1.0, 0.09375, 0.5, 0.09375, 0.5, 0.09375, 1.0, 0.0625, 1.0, 0.0625, 0.5, 0.2968, 0.4854, 0.25, 0.49, 0.2032, 0.4854, 0.1582, 0.4717, 0.1167, 0.4496, 0.08029, 0.4197, 0.05045, 0.3833, 0.02827, 0.3418, 0.01461, 0.2968, 0.01, 0.25, 0.01461, 0.2032, 0.02827, 0.1582, 0.05045, 0.1167, 0.08029, 0.08029, 0.1167, 0.05045, 0.1582, 0.02827, 0.2032, 0.01461, 0.25, 0.01, 0.2968, 0.01461, 0.3418, 0.02827, 0.3833, 0.05045, 0.4197, 0.08029, 0.4496, 0.1167, 0.4717, 0.1582, 0.4854, 0.2032, 0.49, 0.25, 0.4854, 0.2968, 0.4717, 0.3418, 0.4496, 0.3833, 0.4197, 0.4197, 0.3833, 0.4496, 0.3418, 0.4717, 0.0625, 0.5, 0.0625, 1.0, 0.03125, 1.0, 0.03125, 0.5, 0.03125, 0.5, 0.03125, 1.0, 0.0, 1.0, 0.0, 0.5, 0.75, 0.49, 0.7968, 0.4854, 0.8418, 0.4717, 0.8833, 0.4496, 0.9197, 0.4197, 0.9496, 0.3833, 0.9717, 0.3418, 0.9854, 0.2968, 0.99, 0.25, 0.9854, 0.2032, 0.9717, 0.1582, 0.9496, 0.1167, 0.9197, 0.08029, 0.8833, 0.05045, 0.8418, 0.02827, 0.7968, 0.01461, 0.75, 0.01, 0.7032, 0.01461, 0.6582, 0.02827, 0.6167, 0.05045, 0.5803, 0.08029, 0.5504, 0.1167, 0.5283, 0.1582, 0.5146, 0.2032, 0.51, 0.25, 0.5146, 0.2968, 0.5283, 0.3418, 0.5504, 0.3833, 0.5803, 0.4197, 0.6167, 0.4496, 0.6582, 0.4717, 0.7032, 0.4854])
me_cylinder_006.update()

# ---- objects
ob_camera = bpy.data.objects.new('Camera', cam_camera_005)
ob_sun = bpy.data.objects.new('Sun', light_sun_004)
ob_fill = bpy.data.objects.new('Fill', light_fill_004)
ob_cylinder = bpy.data.objects.new('Cylinder', me_cylinder)
ob_cylinder_001 = bpy.data.objects.new('Cylinder.001', me_cylinder_001)
ob_visor_0_marco = bpy.data.objects.new('Visor_0_Marco', me_cube)
ob_visor_0_vidrio = bpy.data.objects.new('Visor_0_Vidrio', me_cube_001)
ob_visor_0_cruzh = bpy.data.objects.new('Visor_0_CruzH', me_cube_002)
ob_visor_0_cruzv = bpy.data.objects.new('Visor_0_CruzV', me_cube_003)
ob_cylinder_002 = bpy.data.objects.new('Cylinder.002', me_cylinder_002)
ob_visor_90_marco = bpy.data.objects.new('Visor_90_Marco', me_cube_004)
ob_visor_90_vidrio = bpy.data.objects.new('Visor_90_Vidrio', me_cube_005)
ob_visor_90_cruzh = bpy.data.objects.new('Visor_90_CruzH', me_cube_006)
ob_visor_90_cruzv = bpy.data.objects.new('Visor_90_CruzV', me_cube_007)
ob_cylinder_003 = bpy.data.objects.new('Cylinder.003', me_cylinder_003)
ob_visor_180_marco = bpy.data.objects.new('Visor_180_Marco', me_cube_008)
ob_visor_180_vidrio = bpy.data.objects.new('Visor_180_Vidrio', me_cube_009)
ob_visor_180_cruzh = bpy.data.objects.new('Visor_180_CruzH', me_cube_010)
ob_visor_180_cruzv = bpy.data.objects.new('Visor_180_CruzV', me_cube_011)
ob_cylinder_004 = bpy.data.objects.new('Cylinder.004', me_cylinder_004)
ob_visor_270_marco = bpy.data.objects.new('Visor_270_Marco', me_cube_012)
ob_visor_270_vidrio = bpy.data.objects.new('Visor_270_Vidrio', me_cube_013)
ob_visor_270_cruzh = bpy.data.objects.new('Visor_270_CruzH', me_cube_014)
ob_visor_270_cruzv = bpy.data.objects.new('Visor_270_CruzV', me_cube_015)
ob_puerta__2_6_marco = bpy.data.objects.new('Puerta_-2.6_Marco', me_cube_016)
ob_puerta__2_6_hoja = bpy.data.objects.new('Puerta_-2.6_Hoja', me_cube_017)
ob_puerta__2_6_pica = bpy.data.objects.new('Puerta_-2.6_Pica', me_cylinder_005)
ob_puerta_2_6_marco = bpy.data.objects.new('Puerta_2.6_Marco', me_cube_018)
ob_puerta_2_6_hoja = bpy.data.objects.new('Puerta_2.6_Hoja', me_cube_019)
ob_puerta_2_6_pica = bpy.data.objects.new('Puerta_2.6_Pica', me_cylinder_006)

# ---- transforms, parenting, visibility, modifiers, constraints
ob_camera.location = (8.0, -8.0, 5.0)
ob_camera.rotation_euler = (1.1, 0.0, 0.785)
ob_sun.location = (5.0, 5.0, 10.0)
ob_sun.rotation_euler = (0.785, 0.0, 0.785)
ob_fill.location = (-5.0, 3.0, 4.0)
ob_cylinder.location = (0.0, 0.0, 2.5)
ob_cylinder.rotation_euler = (1.571, 0.0, 0.0)
ob_cylinder_001.location = (6.0, 0.0, 2.5)
ob_cylinder_001.rotation_euler = (1.571, 0.0, 0.0)
ob_visor_0_marco.location = (7.8, 0.0, 2.5)
ob_visor_0_marco.scale = (0.53, 0.03, 0.38)
ob_visor_0_vidrio.location = (7.8, 0.0, 2.5)
ob_visor_0_vidrio.scale = (0.49, 0.01, 0.34)
ob_visor_0_cruzh.location = (7.8, 0.0, 2.5)
ob_visor_0_cruzh.scale = (0.5, 0.015, 0.02)
ob_visor_0_cruzv.location = (7.8, 0.0, 2.5)
ob_visor_0_cruzv.scale = (0.02, 0.015, 0.35)
ob_cylinder_002.location = (3.674e-16, 6.0, 2.5)
ob_cylinder_002.rotation_euler = (1.571, 0.0, 1.571)
ob_visor_90_marco.location = (4.776e-16, 7.8, 2.5)
ob_visor_90_marco.rotation_euler = (0.0, 0.0, 1.571)
ob_visor_90_marco.scale = (0.53, 0.03, 0.38)
ob_visor_90_vidrio.location = (4.776e-16, 7.8, 2.5)
ob_visor_90_vidrio.rotation_euler = (0.0, 0.0, 1.571)
ob_visor_90_vidrio.scale = (0.49, 0.01, 0.34)
ob_visor_90_cruzh.location = (4.776e-16, 7.8, 2.5)
ob_visor_90_cruzh.rotation_euler = (0.0, 0.0, 1.571)
ob_visor_90_cruzh.scale = (0.5, 0.015, 0.02)
ob_visor_90_cruzv.location = (4.776e-16, 7.8, 2.5)
ob_visor_90_cruzv.rotation_euler = (0.0, 0.0, 1.571)
ob_visor_90_cruzv.scale = (0.02, 0.015, 0.35)
ob_cylinder_003.location = (-6.0, 7.348e-16, 2.5)
ob_cylinder_003.rotation_euler = (1.571, 0.0, 3.142)
ob_visor_180_marco.location = (-7.8, 9.552e-16, 2.5)
ob_visor_180_marco.rotation_euler = (0.0, 0.0, 3.142)
ob_visor_180_marco.scale = (0.53, 0.03, 0.38)
ob_visor_180_vidrio.location = (-7.8, 9.552e-16, 2.5)
ob_visor_180_vidrio.rotation_euler = (0.0, 0.0, 3.142)
ob_visor_180_vidrio.scale = (0.49, 0.01, 0.34)
ob_visor_180_cruzh.location = (-7.8, 9.552e-16, 2.5)
ob_visor_180_cruzh.rotation_euler = (0.0, 0.0, 3.142)
ob_visor_180_cruzh.scale = (0.5, 0.015, 0.02)
ob_visor_180_cruzv.location = (-7.8, 9.552e-16, 2.5)
ob_visor_180_cruzv.rotation_euler = (0.0, 0.0, 3.142)
ob_visor_180_cruzv.scale = (0.02, 0.015, 0.35)
ob_cylinder_004.location = (-1.102e-15, -6.0, 2.5)
ob_cylinder_004.rotation_euler = (1.571, 0.0, 4.712)
ob_visor_270_marco.location = (-1.433e-15, -7.8, 2.5)
ob_visor_270_marco.rotation_euler = (0.0, 0.0, 4.712)
ob_visor_270_marco.scale = (0.53, 0.03, 0.38)
ob_visor_270_vidrio.location = (-1.433e-15, -7.8, 2.5)
ob_visor_270_vidrio.rotation_euler = (0.0, 0.0, 4.712)
ob_visor_270_vidrio.scale = (0.49, 0.01, 0.34)
ob_visor_270_cruzh.location = (-1.433e-15, -7.8, 2.5)
ob_visor_270_cruzh.rotation_euler = (0.0, 0.0, 4.712)
ob_visor_270_cruzh.scale = (0.5, 0.015, 0.02)
ob_visor_270_cruzv.location = (-1.433e-15, -7.8, 2.5)
ob_visor_270_cruzv.rotation_euler = (0.0, 0.0, 4.712)
ob_visor_270_cruzv.scale = (0.02, 0.015, 0.35)
ob_puerta__2_6_marco.location = (0.0, -2.6, 0.9)
ob_puerta__2_6_marco.scale = (0.55, 0.05, 0.95)
ob_puerta__2_6_hoja.location = (0.0, -2.58, 1.8)
ob_puerta__2_6_hoja.scale = (0.48, 0.02, 0.88)
ob_puerta__2_6_pica.location = (0.3333, -2.55, 1.8)
ob_puerta__2_6_pica.rotation_euler = (1.571, 0.0, 0.0)
ob_puerta_2_6_marco.location = (0.0, 2.6, 0.9)
ob_puerta_2_6_marco.scale = (0.55, 0.05, 0.95)
ob_puerta_2_6_hoja.location = (0.0, 2.62, 1.8)
ob_puerta_2_6_hoja.scale = (0.48, 0.02, 0.88)
ob_puerta_2_6_pica.location = (0.3333, 2.65, 1.8)
ob_puerta_2_6_pica.rotation_euler = (1.571, 0.0, 0.0)

# ---- collection membership
scene.collection.objects.link(ob_camera)
scene.collection.objects.link(ob_sun)
scene.collection.objects.link(ob_fill)
col_collection.objects.link(ob_cylinder)
col_collection.objects.link(ob_cylinder_001)
col_collection.objects.link(ob_visor_0_marco)
col_collection.objects.link(ob_visor_0_vidrio)
col_collection.objects.link(ob_visor_0_cruzh)
col_collection.objects.link(ob_visor_0_cruzv)
col_collection.objects.link(ob_cylinder_002)
col_collection.objects.link(ob_visor_90_marco)
col_collection.objects.link(ob_visor_90_vidrio)
col_collection.objects.link(ob_visor_90_cruzh)
col_collection.objects.link(ob_visor_90_cruzv)
col_collection.objects.link(ob_cylinder_003)
col_collection.objects.link(ob_visor_180_marco)
col_collection.objects.link(ob_visor_180_vidrio)
col_collection.objects.link(ob_visor_180_cruzh)
col_collection.objects.link(ob_visor_180_cruzv)
col_collection.objects.link(ob_cylinder_004)
col_collection.objects.link(ob_visor_270_marco)
col_collection.objects.link(ob_visor_270_vidrio)
col_collection.objects.link(ob_visor_270_cruzh)
col_collection.objects.link(ob_visor_270_cruzv)
col_collection.objects.link(ob_puerta__2_6_marco)
col_collection.objects.link(ob_puerta__2_6_hoja)
col_collection.objects.link(ob_puerta__2_6_pica)
col_collection.objects.link(ob_puerta_2_6_marco)
col_collection.objects.link(ob_puerta_2_6_hoja)
col_collection.objects.link(ob_puerta_2_6_pica)

# ---- scene / render settings (as saved in the file)
scene.camera = ob_camera
scene.frame_start = 1; scene.frame_end = 250; scene.frame_set(1)
scene.render.engine = 'BLENDER_EEVEE_NEXT'
scene.cycles.sampling_pattern = 'TABULATED_SOBOL'
scene.view_settings.view_transform = 'Filmic'
bpy.context.view_layer.update()
